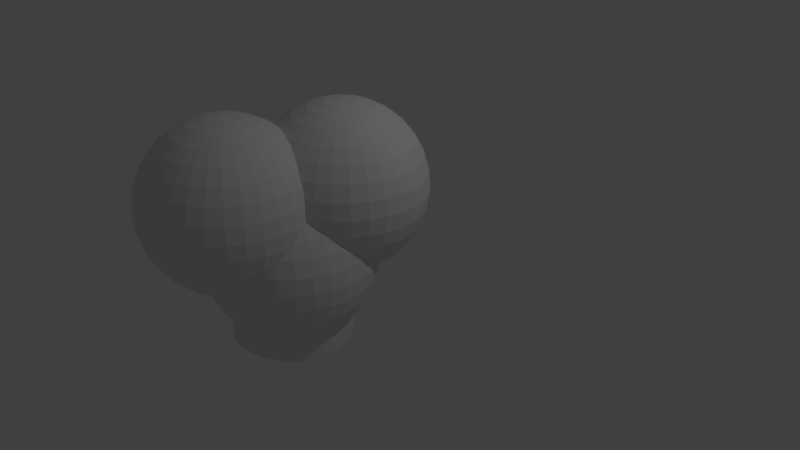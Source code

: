 # Source: heart.blend  (saved by Blender 2.79.0; exported with 4.5.12 LTS)
import bpy
from mathutils import Matrix  # noqa: F401  (used for matrix-valued properties, if any)

bpy.ops.wm.read_factory_settings(use_empty=True)
scene = bpy.context.scene
scene.name = 'Scene'

# ---- collections
col_collection_1 = bpy.data.collections.new('Collection 1'); scene.collection.children.link(col_collection_1)

# ---- world
world_world = bpy.data.worlds.new('World'); scene.world = world_world
world_world.color = (0.05088, 0.05088, 0.05088)
world_world.use_sun_shadow = False
world_world.sun_shadow_jitter_overblur = 0.0
world_world.cycles.sampling_method = 'MANUAL'

# ---- cameras
cam_camera = bpy.data.cameras.new('Camera')
cam_camera.clip_end = 100.0
cam_camera.lens = 35.0
cam_camera.sensor_width = 32.0
cam_camera.sensor_height = 18.0
cam_camera.ortho_scale = 7.314
cam_camera.dof.focus_distance = 0.0
cam_camera.dof.aperture_fstop = 128.0

# ---- lights
light_lamp = bpy.data.lights.new('Lamp', 'POINT')
light_lamp.transmission_factor = 0.0
light_lamp.cutoff_distance = 30.0
light_lamp.energy = 100.0
light_lamp.shadow_buffer_clip_start = 1.001
light_lamp.shadow_soft_size = 0.1
light_lamp.shadow_maximum_resolution = 0.006
light_lamp.use_absolute_resolution = True

# ---- meshes
me_sphere = bpy.data.meshes.new('Sphere')
me_sphere.from_pydata([(0.0, -3.258e-07, -1.0), (0.03806, 0.1913, 0.9808), (0.07466, 0.3753, 0.9239), (0.1084, 0.5449, 0.8315), (0.1379, 0.6935, 0.7071), (0.1622, 0.8155, 0.5556), (0.1802, 0.9061, 0.3827), (0.1913, 0.9619, 0.1951), (0.1951, 0.9808, 7.55e-08), (0.1913, 0.9619, -0.1951), (0.1802, 0.9061, -0.3827), (0.1622, 0.8155, -0.5556), (0.1379, 0.6935, -0.7071), (0.1084, 0.5449, -0.8315), (0.07466, 0.3753, -0.9239), (0.03806, 0.1913, -0.9808), (0.07466, 0.1802, 0.9808), (0.1464, 0.3536, 0.9239), (0.2126, 0.5133, 0.8315), (0.2706, 0.6533, 0.7071), (0.3182, 0.7682, 0.5556), (0.3536, 0.8536, 0.3827), (0.3753, 0.9061, 0.1951), (0.3827, 0.9239, 7.55e-08), (0.3753, 0.9061, -0.1951), (0.3536, 0.8536, -0.3827), (0.3182, 0.7682, -0.5556), (0.2706, 0.6533, -0.7071), (0.2126, 0.5133, -0.8315), (0.1464, 0.3536, -0.9239), (0.07466, 0.1802, -0.9808), (0.1084, 0.1622, 0.9808), (0.2126, 0.3182, 0.9239), (0.3087, 0.4619, 0.8315), (0.3928, 0.5879, 0.7071), (0.4619, 0.6913, 0.5556), (0.5133, 0.7682, 0.3827), (0.5449, 0.8155, 0.1951), (0.5556, 0.8315, 7.55e-08), (0.5449, 0.8155, -0.1951), (0.5133, 0.7682, -0.3827), (0.4619, 0.6913, -0.5556), (0.3928, 0.5879, -0.7071), (0.3087, 0.4619, -0.8315), (0.2126, 0.3182, -0.9239), (0.1084, 0.1622, -0.9808), (0.1379, 0.1379, 0.9808), (0.2706, 0.2706, 0.9239), (0.3928, 0.3928, 0.8315), (0.5, 0.5, 0.7071), (0.5879, 0.5879, 0.5556), (0.6533, 0.6533, 0.3827), (0.6935, 0.6935, 0.1951), (0.7071, 0.7071, 7.55e-08), (0.6935, 0.6935, -0.1951), (0.6533, 0.6533, -0.3827), (0.5879, 0.5879, -0.5556), (0.5, 0.5, -0.7071), (0.3928, 0.3928, -0.8315), (0.2706, 0.2706, -0.9239), (0.1379, 0.1379, -0.9808), (0.1622, 0.1084, 0.9808), (0.3182, 0.2126, 0.9239), (0.4619, 0.3087, 0.8315), (0.5879, 0.3928, 0.7071), (0.6913, 0.4619, 0.5556), (0.7682, 0.5133, 0.3827), (0.8155, 0.5449, 0.1951), (0.8315, 0.5556, 7.55e-08), (0.8155, 0.5449, -0.1951), (0.7682, 0.5133, -0.3827), (0.6913, 0.4619, -0.5556), (0.5879, 0.3928, -0.7071), (0.4619, 0.3087, -0.8315), (0.3182, 0.2126, -0.9239), (0.1622, 0.1084, -0.9808), (0.1802, 0.07466, 0.9808), (0.3536, 0.1464, 0.9239), (0.5133, 0.2126, 0.8315), (0.6533, 0.2706, 0.7071), (0.7682, 0.3182, 0.5556), (0.8536, 0.3536, 0.3827), (0.9061, 0.3753, 0.1951), (0.9239, 0.3827, 7.55e-08), (0.9061, 0.3753, -0.1951), (0.8536, 0.3536, -0.3827), (0.7682, 0.3182, -0.5556), (0.6533, 0.2706, -0.7071), (0.5133, 0.2126, -0.8315), (0.3536, 0.1464, -0.9239), (0.1802, 0.07466, -0.9808), (0.1913, 0.03806, 0.9808), (0.3753, 0.07466, 0.9239), (0.5449, 0.1084, 0.8315), (0.6935, 0.1379, 0.7071), (0.8155, 0.1622, 0.5556), (0.9061, 0.1802, 0.3827), (0.9619, 0.1913, 0.1951), (0.9808, 0.1951, 7.55e-08), (0.9619, 0.1913, -0.1951), (0.9061, 0.1802, -0.3827), (0.8155, 0.1622, -0.5556), (0.6935, 0.1379, -0.7071), (0.5449, 0.1084, -0.8315), (0.3753, 0.07466, -0.9239), (0.1913, 0.03806, -0.9808), (0.1951, -3.266e-07, 0.9808), (0.3827, -3.192e-07, 0.9239), (0.5556, -3.117e-07, 0.8315), (0.7071, -3.192e-07, 0.7071), (0.8315, -3.341e-07, 0.5556), (0.9239, -2.745e-07, 0.3827), (0.9808, -3.937e-07, 0.1951), (1.0, -3.788e-07, 7.55e-08), (0.9808, -3.937e-07, -0.1951), (0.9239, -2.298e-07, -0.3827), (0.8315, -3.341e-07, -0.5556), (0.7071, -3.192e-07, -0.7071), (0.5556, -3.415e-07, -0.8315), (0.3827, -3.043e-07, -0.9239), (0.1951, -3.08e-07, -0.9808), (0.1913, -0.03806, 0.9808), (0.3753, -0.07466, 0.9239), (0.5449, -0.1084, 0.8315), (0.6935, -0.138, 0.7071), (0.8155, -0.1622, 0.5556), (0.9061, -0.1802, 0.3827), (0.9619, -0.1913, 0.1951), (0.9808, -0.1951, 7.55e-08), (0.9619, -0.1913, -0.1951), (0.9061, -0.1802, -0.3827), (0.8155, -0.1622, -0.5556), (0.6935, -0.138, -0.7071), (0.5449, -0.1084, -0.8315), (0.3753, -0.07466, -0.9239), (0.1913, -0.03806, -0.9808), (0.1802, -0.07466, 0.9808), (0.3536, -0.1464, 0.9239), (0.5133, -0.2126, 0.8315), (0.6533, -0.2706, 0.7071), (0.7682, -0.3182, 0.5556), (0.8536, -0.3536, 0.3827), (0.9061, -0.3753, 0.1951), (0.9239, -0.3827, 7.55e-08), (0.9061, -0.3753, -0.1951), (0.8536, -0.3536, -0.3827), (0.7682, -0.3182, -0.5556), (0.6533, -0.2706, -0.7071), (0.5133, -0.2126, -0.8315), (0.3536, -0.1464, -0.9239), (0.1802, -0.07466, -0.9808), (0.1622, -0.1084, 0.9808), (0.3182, -0.2126, 0.9239), (0.4619, -0.3087, 0.8315), (0.5879, -0.3928, 0.7071), (0.6913, -0.4619, 0.5556), (0.7682, -0.5133, 0.3827), (0.8155, -0.5449, 0.1951), (0.8315, -0.5556, 7.55e-08), (0.8155, -0.5449, -0.1951), (0.7682, -0.5133, -0.3827), (0.6913, -0.4619, -0.5556), (0.5879, -0.3928, -0.7071), (0.4619, -0.3087, -0.8315), (0.3182, -0.2126, -0.9239), (0.1622, -0.1084, -0.9808), (0.1379, -0.138, 0.9808), (0.2706, -0.2706, 0.9239), (0.3928, -0.3928, 0.8315), (0.5, -0.5, 0.7071), (0.5879, -0.5879, 0.5556), (0.6533, -0.6533, 0.3827), (0.6935, -0.6935, 0.1951), (0.7071, -0.7071, 7.55e-08), (0.6935, -0.6935, -0.1951), (0.6533, -0.6533, -0.3827), (0.5879, -0.5879, -0.5556), (0.5, -0.5, -0.7071), (0.3928, -0.3928, -0.8315), (0.2706, -0.2706, -0.9239), (0.1379, -0.138, -0.9808), (0.1084, -0.1622, 0.9808), (0.2126, -0.3182, 0.9239), (0.3087, -0.4619, 0.8315), (0.3928, -0.5879, 0.7071), (0.4619, -0.6913, 0.5556), (0.5133, -0.7682, 0.3827), (0.5449, -0.8155, 0.1951), (0.5556, -0.8315, 7.55e-08), (0.5449, -0.8155, -0.1951), (0.5133, -0.7682, -0.3827), (0.4619, -0.6913, -0.5556), (0.3928, -0.5879, -0.7071), (0.3087, -0.4619, -0.8315), (0.2126, -0.3182, -0.9239), (0.1084, -0.1622, -0.9808), (0.07466, -0.1802, 0.9808), (0.1464, -0.3536, 0.9239), (0.2126, -0.5133, 0.8315), (0.2706, -0.6533, 0.7071), (0.3182, -0.7682, 0.5556), (0.3536, -0.8536, 0.3827), (0.3753, -0.9061, 0.1951), (0.3827, -0.9239, 7.55e-08), (0.3753, -0.9061, -0.1951), (0.3536, -0.8536, -0.3827), (0.3182, -0.7682, -0.5556), (0.2706, -0.6533, -0.7071), (0.2126, -0.5133, -0.8315), (0.1464, -0.3536, -0.9239), (0.07466, -0.1802, -0.9808), (0.03806, -0.1913, 0.9808), (0.07466, -0.3753, 0.9239), (0.1084, -0.5449, 0.8315), (0.1379, -0.6935, 0.7071), (0.1622, -0.8155, 0.5556), (0.1802, -0.9061, 0.3827), (0.1913, -0.9619, 0.1951), (0.1951, -0.9808, 7.55e-08), (0.1913, -0.9619, -0.1951), (0.1802, -0.9061, -0.3827), (0.1622, -0.8155, -0.5556), (0.1379, -0.6935, -0.7071), (0.1084, -0.5449, -0.8315), (0.07466, -0.3753, -0.9239), (0.03806, -0.1913, -0.9808), (-7.212e-09, -0.1951, 0.9808), (4.122e-08, -0.3827, 0.9239), (2.632e-08, -0.5556, 0.8315), (-2.584e-08, -0.7071, 0.7071), (-8.544e-08, -0.8315, 0.5556), (6.357e-08, -0.9239, 0.3827), (-8.544e-08, -0.9808, 0.1951), (-1.003e-07, -1.0, 7.55e-08), (-8.544e-08, -0.9808, -0.1951), (6.357e-08, -0.9239, -0.3827), (-8.544e-08, -0.8315, -0.5556), (-2.584e-08, -0.7071, -0.7071), (-1.094e-08, -0.5556, -0.8315), (3.964e-09, -0.3827, -0.9239), (3.964e-09, -0.1951, -0.9808), (-0.03806, -0.1913, 0.9808), (-0.07466, -0.3753, 0.9239), (-0.1084, -0.5449, 0.8315), (-0.1379, -0.6935, 0.7071), (-0.1622, -0.8155, 0.5556), (-0.1802, -0.9061, 0.3827), (-0.1913, -0.9619, 0.1951), (-0.1951, -0.9808, 7.55e-08), (-0.1913, -0.9619, -0.1951), (-0.1802, -0.9061, -0.3827), (-0.1622, -0.8155, -0.5556), (-0.1379, -0.6935, -0.7071), (-0.1084, -0.5449, -0.8315), (-0.07466, -0.3753, -0.9239), (-0.03806, -0.1913, -0.9808), (-1.247e-07, -6.269e-07, 1.0), (-0.07466, -0.1802, 0.9808), (-0.1464, -0.3536, 0.9239), (-0.2126, -0.5133, 0.8315), (-0.2706, -0.6533, 0.7071), (-0.3182, -0.7682, 0.5556), (-0.3536, -0.8536, 0.3827), (-0.3753, -0.9061, 0.1951), (-0.3827, -0.9239, 7.55e-08), (-0.3753, -0.9061, -0.1951), (-0.3536, -0.8536, -0.3827), (-0.3182, -0.7682, -0.5556), (-0.2706, -0.6533, -0.7071), (-0.2126, -0.5133, -0.8315), (-0.1464, -0.3536, -0.9239), (-0.07466, -0.1802, -0.9808), (-0.1084, -0.1622, 0.9808), (-0.2126, -0.3182, 0.9239), (-0.3087, -0.4619, 0.8315), (-0.3928, -0.5879, 0.7071), (-0.4619, -0.6913, 0.5556), (-0.5133, -0.7682, 0.3827), (-0.5449, -0.8155, 0.1951), (-0.5556, -0.8315, 7.55e-08), (-0.5449, -0.8155, -0.1951), (-0.5133, -0.7682, -0.3827), (-0.4619, -0.6913, -0.5556), (-0.3928, -0.5879, -0.7071), (-0.3087, -0.4619, -0.8315), (-0.2126, -0.3182, -0.9239), (-0.1084, -0.1622, -0.9808), (-0.1379, -0.138, 0.9808), (-0.2706, -0.2706, 0.9239), (-0.3928, -0.3928, 0.8315), (-0.5, -0.5, 0.7071), (-0.5879, -0.5879, 0.5556), (-0.6533, -0.6533, 0.3827), (-0.6935, -0.6935, 0.1951), (-0.7071, -0.7071, 7.55e-08), (-0.6935, -0.6935, -0.1951), (-0.6533, -0.6533, -0.3827), (-0.5879, -0.5879, -0.5556), (-0.5, -0.5, -0.7071), (-0.3928, -0.3928, -0.8315), (-0.2706, -0.2706, -0.9239), (-0.1379, -0.1379, -0.9808), (-0.1622, -0.1084, 0.9808), (-0.3182, -0.2126, 0.9239), (-0.4619, -0.3087, 0.8315), (-0.5879, -0.3928, 0.7071), (-0.6913, -0.4619, 0.5556), (-0.7682, -0.5133, 0.3827), (-0.8155, -0.5449, 0.1951), (-0.8315, -0.5556, 7.55e-08), (-0.8155, -0.5449, -0.1951), (-0.7682, -0.5133, -0.3827), (-0.6913, -0.4619, -0.5556), (-0.5879, -0.3928, -0.7071), (-0.4619, -0.3087, -0.8315), (-0.3182, -0.2126, -0.9239), (-0.1622, -0.1084, -0.9808), (-0.1802, -0.07466, 0.9808), (-0.3536, -0.1464, 0.9239), (-0.5133, -0.2126, 0.8315), (-0.6533, -0.2706, 0.7071), (-0.7682, -0.3182, 0.5556), (-0.8536, -0.3536, 0.3827), (-0.9061, -0.3753, 0.1951), (-0.9239, -0.3827, 7.55e-08), (-0.9061, -0.3753, -0.1951), (-0.8536, -0.3536, -0.3827), (-0.7682, -0.3182, -0.5556), (-0.6533, -0.2706, -0.7071), (-0.5133, -0.2126, -0.8315), (-0.3536, -0.1464, -0.9239), (-0.1802, -0.07466, -0.9808), (-0.1913, -0.03806, 0.9808), (-0.3753, -0.07466, 0.9239), (-0.5449, -0.1084, 0.8315), (-0.6935, -0.1379, 0.7071), (-0.8155, -0.1622, 0.5556), (-0.9061, -0.1802, 0.3827), (-0.9619, -0.1913, 0.1951), (-0.9808, -0.1951, 7.55e-08), (-0.9619, -0.1913, -0.1951), (-0.9061, -0.1802, -0.3827), (-0.8155, -0.1622, -0.5556), (-0.6935, -0.1379, -0.7071), (-0.5449, -0.1084, -0.8315), (-0.3753, -0.07466, -0.9239), (-0.1913, -0.03806, -0.9808), (-0.1951, -3.117e-07, 0.9808), (-0.3827, -2.819e-07, 0.9239), (-0.5556, -2.819e-07, 0.8315), (-0.7071, -1.851e-07, 0.7071), (-0.8315, -1.404e-07, 0.5556), (-0.9239, -3.192e-07, 0.3827), (-0.9808, -9.567e-08, 0.1951), (-1.0, -1.404e-07, 7.55e-08), (-0.9808, -9.567e-08, -0.1951), (-0.9239, -3.192e-07, -0.3827), (-0.8315, -1.404e-07, -0.5556), (-0.7071, -1.851e-07, -0.7071), (-0.5556, -2.596e-07, -0.8315), (-0.3827, -2.521e-07, -0.9239), (-0.1951, -3.155e-07, -0.9808), (-0.1913, 0.03806, 0.9808), (-0.3753, 0.07466, 0.9239), (-0.5449, 0.1084, 0.8315), (-0.6935, 0.1379, 0.7071), (-0.8155, 0.1622, 0.5556), (-0.9061, 0.1802, 0.3827), (-0.9619, 0.1913, 0.1951), (-0.9808, 0.1951, 7.55e-08), (-0.9619, 0.1913, -0.1951), (-0.9061, 0.1802, -0.3827), (-0.8155, 0.1622, -0.5556), (-0.6935, 0.1379, -0.7071), (-0.5449, 0.1084, -0.8315), (-0.3753, 0.07466, -0.9239), (-0.1913, 0.03806, -0.9808), (-0.1802, 0.07466, 0.9808), (-0.3536, 0.1464, 0.9239), (-0.5133, 0.2126, 0.8315), (-0.6533, 0.2706, 0.7071), (-0.7682, 0.3182, 0.5556), (-0.8536, 0.3536, 0.3827), (-0.9061, 0.3753, 0.1951), (-0.9239, 0.3827, 7.55e-08), (-0.9061, 0.3753, -0.1951), (-0.8536, 0.3536, -0.3827), (-0.7682, 0.3182, -0.5556), (-0.6533, 0.2706, -0.7071), (-0.5133, 0.2126, -0.8315), (-0.3536, 0.1464, -0.9239), (-0.1802, 0.07466, -0.9808), (-0.1622, 0.1084, 0.9808), (-0.3182, 0.2126, 0.9239), (-0.4619, 0.3087, 0.8315), (-0.5879, 0.3928, 0.7071), (-0.6913, 0.4619, 0.5556), (-0.7682, 0.5133, 0.3827), (-0.8155, 0.5449, 0.1951), (-0.8315, 0.5556, 7.55e-08), (-0.8155, 0.5449, -0.1951), (-0.7682, 0.5133, -0.3827), (-0.6913, 0.4619, -0.5556), (-0.5879, 0.3928, -0.7071), (-0.4619, 0.3087, -0.8315), (-0.3182, 0.2126, -0.9239), (-0.1622, 0.1084, -0.9808), (-0.1379, 0.1379, 0.9808), (-0.2706, 0.2706, 0.9239), (-0.3928, 0.3928, 0.8315), (-0.5, 0.5, 0.7071), (-0.5879, 0.5879, 0.5556), (-0.6533, 0.6533, 0.3827), (-0.6935, 0.6935, 0.1951), (-0.7071, 0.7071, 7.55e-08), (-0.6935, 0.6935, -0.1951), (-0.6533, 0.6533, -0.3827), (-0.5879, 0.5879, -0.5556), (-0.5, 0.5, -0.7071), (-0.3928, 0.3928, -0.8315), (-0.2706, 0.2706, -0.9239), (-0.1379, 0.1379, -0.9808), (-0.1084, 0.1622, 0.9808), (-0.2126, 0.3182, 0.9239), (-0.3087, 0.4619, 0.8315), (-0.3928, 0.5879, 0.7071), (-0.4619, 0.6913, 0.5556), (-0.5133, 0.7682, 0.3827), (-0.5449, 0.8155, 0.1951), (-0.5556, 0.8315, 7.55e-08), (-0.5449, 0.8155, -0.1951), (-0.5133, 0.7682, -0.3827), (-0.4619, 0.6913, -0.5556), (-0.3928, 0.5879, -0.7071), (-0.3087, 0.4619, -0.8315), (-0.2126, 0.3182, -0.9239), (-0.1084, 0.1622, -0.9808), (-0.07466, 0.1802, 0.9808), (-0.1464, 0.3536, 0.9239), (-0.2126, 0.5133, 0.8315), (-0.2706, 0.6533, 0.7071), (-0.3182, 0.7682, 0.5556), (-0.3536, 0.8536, 0.3827), (-0.3753, 0.9061, 0.1951), (-0.3827, 0.9239, 7.55e-08), (-0.3753, 0.9061, -0.1951), (-0.3536, 0.8536, -0.3827), (-0.3182, 0.7682, -0.5556), (-0.2706, 0.6533, -0.7071), (-0.2126, 0.5133, -0.8315), (-0.1464, 0.3536, -0.9239), (-0.07466, 0.1802, -0.9808), (-0.03806, 0.1913, 0.9808), (-0.07466, 0.3753, 0.9239), (-0.1084, 0.5449, 0.8315), (-0.1379, 0.6935, 0.7071), (-0.1622, 0.8155, 0.5556), (-0.1802, 0.9061, 0.3827), (-0.1913, 0.9619, 0.1951), (-0.1951, 0.9808, 7.55e-08), (-0.1913, 0.9619, -0.1951), (-0.1802, 0.9061, -0.3827), (-0.1622, 0.8155, -0.5556), (-0.1379, 0.6935, -0.7071), (-0.1084, 0.5449, -0.8315), (-0.07466, 0.3753, -0.9239), (-0.03806, 0.1913, -0.9808), (3.749e-08, 0.1951, 0.9808), (7.847e-08, 0.3827, 0.9239), (1.083e-07, 0.5556, 0.8315), (1.53e-07, 0.7071, 0.7071), (2.722e-07, 0.8315, 0.5556), (6.357e-08, 0.9239, 0.3827), (2.573e-07, 0.9808, 0.1951), (2.722e-07, 1.0, 7.55e-08), (2.573e-07, 0.9808, -0.1951), (6.357e-08, 0.9239, -0.3827), (2.722e-07, 0.8315, -0.5556), (1.53e-07, 0.7071, -0.7071), (1.232e-07, 0.5556, -0.8315), (7.847e-08, 0.3827, -0.9239), (1.514e-08, 0.1951, -0.9808), (0.4397, 1.221, -0.9507), (0.4778, 1.412, 1.03), (0.5144, 1.596, 0.9732), (0.5481, 1.766, 0.8808), (0.5777, 1.914, 0.7564), (0.6019, 2.036, 0.6049), (0.6199, 2.127, 0.432), (0.6311, 2.183, 0.2444), (0.6348, 2.202, 0.04929), (0.6311, 2.183, -0.1458), (0.6199, 2.127, -0.3334), (0.6019, 2.036, -0.5063), (0.5777, 1.914, -0.6578), (0.5481, 1.766, -0.7822), (0.5144, 1.596, -0.8746), (0.4778, 1.412, -0.9315), (0.5144, 1.401, 1.03), (0.5862, 1.574, 0.9732), (0.6523, 1.734, 0.8808), (0.7103, 1.874, 0.7564), (0.7579, 1.989, 0.6049), (0.7933, 2.074, 0.432), (0.815, 2.127, 0.2444), (0.8224, 2.145, 0.04929), (0.815, 2.127, -0.1458), (0.7933, 2.074, -0.3334), (0.7579, 1.989, -0.5063), (0.7103, 1.874, -0.6578), (0.6523, 1.734, -0.7822), (0.5862, 1.574, -0.8746), (0.5144, 1.401, -0.9315), (0.5481, 1.383, 1.03), (0.6523, 1.539, 0.9732), (0.7484, 1.683, 0.8808), (0.8326, 1.809, 0.7564), (0.9016, 1.912, 0.6049), (0.953, 1.989, 0.432), (0.9846, 2.036, 0.2444), (0.9953, 2.052, 0.04929), (0.9846, 2.036, -0.1458), (0.953, 1.989, -0.3334), (0.9016, 1.912, -0.5063), (0.8326, 1.809, -0.6578), (0.7484, 1.683, -0.7822), (0.6523, 1.539, -0.8746), (0.5481, 1.383, -0.9315), (0.5777, 1.359, 1.03), (0.7103, 1.492, 0.9732), (0.8326, 1.614, 0.8808), (0.9397, 1.721, 0.7564), (1.028, 1.809, 0.6049), (1.093, 1.874, 0.432), (1.133, 1.914, 0.2444), (1.147, 1.928, 0.04929), (1.133, 1.914, -0.1458), (1.093, 1.874, -0.3334), (1.028, 1.809, -0.5063), (0.9397, 1.721, -0.6578), (0.8326, 1.614, -0.7822), (0.7103, 1.492, -0.8746), (0.5777, 1.359, -0.9315), (0.6019, 1.329, 1.03), (0.7579, 1.434, 0.9732), (0.9016, 1.53, 0.8808), (1.028, 1.614, 0.7564), (1.131, 1.683, 0.6049), (1.208, 1.734, 0.432), (1.255, 1.766, 0.2444), (1.271, 1.776, 0.04929), (1.255, 1.766, -0.1458), (1.208, 1.734, -0.3334), (1.131, 1.683, -0.5063), (1.028, 1.614, -0.6578), (0.9016, 1.53, -0.7822), (0.7579, 1.434, -0.8746), (0.6019, 1.329, -0.9315), (0.6199, 1.296, 1.03), (0.7933, 1.367, 0.9732), (0.953, 1.434, 0.8808), (1.093, 1.492, 0.7564), (1.208, 1.539, 0.6049), (1.293, 1.574, 0.432), (1.346, 1.596, 0.2444), (1.364, 1.604, 0.04929), (1.346, 1.596, -0.1458), (1.293, 1.574, -0.3334), (1.208, 1.539, -0.5063), (1.093, 1.492, -0.6578), (0.953, 1.434, -0.7822), (0.7933, 1.367, -0.8746), (0.6199, 1.296, -0.9315), (0.6311, 1.259, 1.03), (0.815, 1.296, 0.9732), (0.9846, 1.329, 0.8808), (1.133, 1.359, 0.7564), (1.255, 1.383, 0.6049), (1.346, 1.401, 0.432), (1.402, 1.412, 0.2444), (1.42, 1.416, 0.04929), (1.402, 1.412, -0.1458), (1.346, 1.401, -0.3334), (1.255, 1.383, -0.5063), (1.133, 1.359, -0.6578), (0.9846, 1.329, -0.7822), (0.815, 1.296, -0.8746), (0.6311, 1.259, -0.9315), (0.6348, 1.221, 1.03), (0.8224, 1.221, 0.9732), (0.9953, 1.221, 0.8808), (1.147, 1.221, 0.7564), (1.271, 1.221, 0.6049), (1.364, 1.221, 0.432), (1.42, 1.221, 0.2444), (1.44, 1.221, 0.04929), (1.42, 1.221, -0.1458), (1.364, 1.221, -0.3334), (1.271, 1.221, -0.5063), (1.147, 1.221, -0.6578), (0.9953, 1.221, -0.7822), (0.8224, 1.221, -0.8746), (0.6348, 1.221, -0.9315), (0.6311, 1.183, 1.03), (0.815, 1.146, 0.9732), (0.9846, 1.113, 0.8808), (1.133, 1.083, 0.7564), (1.255, 1.059, 0.6049), (1.346, 1.041, 0.432), (1.402, 1.03, 0.2444), (1.42, 1.026, 0.04929), (1.402, 1.03, -0.1458), (1.346, 1.041, -0.3334), (1.255, 1.059, -0.5063), (1.133, 1.083, -0.6578), (0.9846, 1.113, -0.7822), (0.815, 1.146, -0.8746), (0.6311, 1.183, -0.9315), (0.6199, 1.146, 1.03), (0.7933, 1.074, 0.9732), (0.953, 1.008, 0.8808), (1.093, 0.9503, 0.7564), (1.208, 0.9027, 0.6049), (1.293, 0.8674, 0.432), (1.346, 0.8456, 0.2444), (1.364, 0.8382, 0.04929), (1.346, 0.8456, -0.1458), (1.293, 0.8674, -0.3334), (1.208, 0.9027, -0.5063), (1.093, 0.9503, -0.6578), (0.953, 1.008, -0.7822), (0.7933, 1.074, -0.8746), (0.6199, 1.146, -0.9315), (0.6019, 1.113, 1.03), (0.7579, 1.008, 0.9732), (0.9016, 0.9123, 0.8808), (1.028, 0.8281, 0.7564), (1.131, 0.759, 0.6049), (1.208, 0.7076, 0.432), (1.255, 0.676, 0.2444), (1.271, 0.6653, 0.04929), (1.255, 0.676, -0.1458), (1.208, 0.7076, -0.3334), (1.131, 0.759, -0.5063), (1.028, 0.8281, -0.6578), (0.9016, 0.9123, -0.7822), (0.7579, 1.008, -0.8746), (0.6019, 1.113, -0.9315), (0.5777, 1.083, 1.03), (0.7103, 0.9503, 0.9732), (0.8326, 0.8281, 0.8808), (0.9397, 0.7209, 0.7564), (1.028, 0.633, 0.6049), (1.093, 0.5676, 0.432), (1.133, 0.5274, 0.2444), (1.147, 0.5138, 0.04929), (1.133, 0.5274, -0.1458), (1.093, 0.5676, -0.3334), (1.028, 0.633, -0.5063), (0.9397, 0.7209, -0.6578), (0.8326, 0.8281, -0.7822), (0.7103, 0.9503, -0.8746), (0.5777, 1.083, -0.9315), (0.5481, 1.059, 1.03), (0.6523, 0.9027, 0.9732), (0.7484, 0.759, 0.8808), (0.8326, 0.633, 0.7564), (0.9016, 0.5296, 0.6049), (0.953, 0.4527, 0.432), (0.9846, 0.4054, 0.2444), (0.9953, 0.3894, 0.04929), (0.9846, 0.4054, -0.1458), (0.953, 0.4527, -0.3334), (0.9016, 0.5296, -0.5063), (0.8326, 0.633, -0.6578), (0.7484, 0.759, -0.7822), (0.6523, 0.9027, -0.8746), (0.5481, 1.059, -0.9315), (0.5144, 1.041, 1.03), (0.5862, 0.8674, 0.9732), (0.6523, 0.7076, 0.8808), (0.7103, 0.5676, 0.7564), (0.7579, 0.4527, 0.6049), (0.7933, 0.3674, 0.432), (0.815, 0.3148, 0.2444), (0.8224, 0.297, 0.04929), (0.815, 0.3148, -0.1458), (0.7933, 0.3674, -0.3334), (0.7579, 0.4527, -0.5063), (0.7103, 0.5676, -0.6578), (0.6523, 0.7076, -0.7822), (0.5862, 0.8674, -0.8746), (0.5144, 1.041, -0.9315), (0.4778, 1.03, 1.03), (0.5144, 0.8456, 0.9732), (0.5481, 0.676, 0.8808), (0.5777, 0.5274, 0.7564), (0.6019, 0.4054, 0.6049), (0.6199, 0.3148, 0.432), (0.6311, 0.259, 0.2444), (0.6348, 0.2401, 0.04929), (0.6311, 0.259, -0.1458), (0.6199, 0.3148, -0.3334), (0.6019, 0.4054, -0.5063), (0.5777, 0.5274, -0.6578), (0.5481, 0.676, -0.7822), (0.5144, 0.8456, -0.8746), (0.4778, 1.03, -0.9315), (0.4397, 1.026, 1.03), (0.4397, 0.8382, 0.9732), (0.4397, 0.6653, 0.8808), (0.4397, 0.5138, 0.7564), (0.4397, 0.3894, 0.6049), (0.4397, 0.297, 0.432), (0.4397, 0.2401, 0.2444), (0.4397, 0.2209, 0.04929), (0.4397, 0.2401, -0.1458), (0.4397, 0.297, -0.3334), (0.4397, 0.3894, -0.5063), (0.4397, 0.5138, -0.6578), (0.4397, 0.6653, -0.7822), (0.4397, 0.8382, -0.8746), (0.4397, 1.026, -0.9315), (0.4016, 1.03, 1.03), (0.3651, 0.8456, 0.9732), (0.3313, 0.676, 0.8808), (0.3018, 0.5274, 0.7564), (0.2775, 0.4054, 0.6049), (0.2595, 0.3148, 0.432), (0.2484, 0.259, 0.2444), (0.2446, 0.2401, 0.04929), (0.2484, 0.259, -0.1458), (0.2595, 0.3148, -0.3334), (0.2775, 0.4054, -0.5063), (0.3018, 0.5274, -0.6578), (0.3313, 0.676, -0.7822), (0.3651, 0.8456, -0.8746), (0.4016, 1.03, -0.9315), (0.4397, 1.221, 1.049), (0.3651, 1.041, 1.03), (0.2933, 0.8674, 0.9732), (0.2271, 0.7076, 0.8808), (0.1691, 0.5676, 0.7564), (0.1215, 0.4527, 0.6049), (0.08616, 0.3674, 0.432), (0.06438, 0.3148, 0.2444), (0.05703, 0.297, 0.04929), (0.06438, 0.3148, -0.1458), (0.08616, 0.3674, -0.3334), (0.1215, 0.4527, -0.5063), (0.1691, 0.5676, -0.6578), (0.2271, 0.7076, -0.7822), (0.2933, 0.8674, -0.8746), (0.3651, 1.041, -0.9315), (0.3313, 1.059, 1.03), (0.2271, 0.9027, 0.9732), (0.1311, 0.759, 0.8808), (0.04686, 0.633, 0.7564), (-0.02223, 0.5296, 0.6049), (-0.07357, 0.4527, 0.432), (-0.1052, 0.4054, 0.2444), (-0.1159, 0.3894, 0.04929), (-0.1052, 0.4054, -0.1458), (-0.07357, 0.4527, -0.3334), (-0.02223, 0.5296, -0.5063), (0.04686, 0.633, -0.6578), (0.1311, 0.759, -0.7822), (0.2271, 0.9027, -0.8746), (0.3313, 1.059, -0.9315), (0.3018, 1.083, 1.03), (0.1691, 0.9503, 0.9732), (0.04686, 0.8281, 0.8808), (-0.06029, 0.7209, 0.7564), (-0.1482, 0.633, 0.6049), (-0.2136, 0.5676, 0.432), (-0.2538, 0.5274, 0.2444), (-0.2674, 0.5138, 0.04929), (-0.2538, 0.5274, -0.1458), (-0.2136, 0.5676, -0.3334), (-0.1482, 0.633, -0.5063), (-0.06029, 0.7209, -0.6578), (0.04686, 0.8281, -0.7822), (0.1691, 0.9503, -0.8746), (0.3018, 1.083, -0.9315), (0.2775, 1.113, 1.03), (0.1215, 1.008, 0.9732), (-0.02223, 0.9123, 0.8808), (-0.1482, 0.8281, 0.7564), (-0.2516, 0.759, 0.6049), (-0.3285, 0.7076, 0.432), (-0.3758, 0.676, 0.2444), (-0.3918, 0.6653, 0.04929), (-0.3758, 0.676, -0.1458), (-0.3285, 0.7076, -0.3334), (-0.2516, 0.759, -0.5063), (-0.1482, 0.8281, -0.6578), (-0.02223, 0.9123, -0.7822), (0.1215, 1.008, -0.8746), (0.2775, 1.113, -0.9315), (0.2595, 1.146, 1.03), (0.08616, 1.074, 0.9732), (-0.07357, 1.008, 0.8808), (-0.2136, 0.9503, 0.7564), (-0.3285, 0.9027, 0.6049), (-0.4138, 0.8674, 0.432), (-0.4664, 0.8456, 0.2444), (-0.4842, 0.8382, 0.04929), (-0.4664, 0.8456, -0.1458), (-0.4138, 0.8674, -0.3334), (-0.3285, 0.9027, -0.5063), (-0.2136, 0.9503, -0.6578), (-0.07357, 1.008, -0.7822), (0.08616, 1.074, -0.8746), (0.2595, 1.146, -0.9315), (0.2484, 1.183, 1.03), (0.06438, 1.146, 0.9732), (-0.1052, 1.113, 0.8808), (-0.2538, 1.083, 0.7564), (-0.3758, 1.059, 0.6049), (-0.4664, 1.041, 0.432), (-0.5222, 1.03, 0.2444), (-0.5411, 1.026, 0.04929), (-0.5222, 1.03, -0.1458), (-0.4664, 1.041, -0.3334), (-0.3758, 1.059, -0.5063), (-0.2538, 1.083, -0.6578), (-0.1052, 1.113, -0.7822), (0.06438, 1.146, -0.8746), (0.2484, 1.183, -0.9315), (0.2446, 1.221, 1.03), (0.05703, 1.221, 0.9732), (-0.1159, 1.221, 0.8808), (-0.2674, 1.221, 0.7564), (-0.3918, 1.221, 0.6049), (-0.4842, 1.221, 0.432), (-0.5411, 1.221, 0.2444), (-0.5603, 1.221, 0.04929), (-0.5411, 1.221, -0.1458), (-0.4842, 1.221, -0.3334), (-0.3918, 1.221, -0.5063), (-0.2674, 1.221, -0.6578), (-0.1159, 1.221, -0.7822), (0.05703, 1.221, -0.8746), (0.2446, 1.221, -0.9315), (0.2484, 1.259, 1.03), (0.06438, 1.296, 0.9732), (-0.1052, 1.329, 0.8808), (-0.2538, 1.359, 0.7564), (-0.3758, 1.383, 0.6049), (-0.4664, 1.401, 0.432), (-0.5222, 1.412, 0.2444), (-0.5411, 1.416, 0.04929), (-0.5222, 1.412, -0.1458), (-0.4664, 1.401, -0.3334), (-0.3758, 1.383, -0.5063), (-0.2538, 1.359, -0.6578), (-0.1052, 1.329, -0.7822), (0.06438, 1.296, -0.8746), (0.2484, 1.259, -0.9315), (0.2595, 1.296, 1.03), (0.08616, 1.367, 0.9732), (-0.07357, 1.434, 0.8808), (-0.2136, 1.492, 0.7564), (-0.3285, 1.539, 0.6049), (-0.4138, 1.574, 0.432), (-0.4664, 1.596, 0.2444), (-0.4842, 1.604, 0.04929), (-0.4664, 1.596, -0.1458), (-0.4138, 1.574, -0.3334), (-0.3285, 1.539, -0.5063), (-0.2136, 1.492, -0.6578), (-0.07357, 1.434, -0.7822), (0.08616, 1.367, -0.8746), (0.2595, 1.296, -0.9315), (0.2775, 1.329, 1.03), (0.1215, 1.434, 0.9732), (-0.02223, 1.53, 0.8808), (-0.1482, 1.614, 0.7564), (-0.2516, 1.683, 0.6049), (-0.3285, 1.734, 0.432), (-0.3758, 1.766, 0.2444), (-0.3918, 1.776, 0.04929), (-0.3758, 1.766, -0.1458), (-0.3285, 1.734, -0.3334), (-0.2516, 1.683, -0.5063), (-0.1482, 1.614, -0.6578), (-0.02223, 1.53, -0.7822), (0.1215, 1.434, -0.8746), (0.2775, 1.329, -0.9315), (0.3018, 1.359, 1.03), (0.1691, 1.492, 0.9732), (0.04686, 1.614, 0.8808), (-0.06029, 1.721, 0.7564), (-0.1482, 1.809, 0.6049), (-0.2136, 1.874, 0.432), (-0.2538, 1.914, 0.2444), (-0.2674, 1.928, 0.04929), (-0.2538, 1.914, -0.1458), (-0.2136, 1.874, -0.3334), (-0.1482, 1.809, -0.5063), (-0.06029, 1.721, -0.6578), (0.04686, 1.614, -0.7822), (0.1691, 1.492, -0.8746), (0.3018, 1.359, -0.9315), (0.3313, 1.383, 1.03), (0.2271, 1.539, 0.9732), (0.1311, 1.683, 0.8808), (0.04686, 1.809, 0.7564), (-0.02223, 1.912, 0.6049), (-0.07357, 1.989, 0.432), (-0.1052, 2.036, 0.2444), (-0.1159, 2.052, 0.04929), (-0.1052, 2.036, -0.1458), (-0.07357, 1.989, -0.3334), (-0.02223, 1.912, -0.5063), (0.04686, 1.809, -0.6578), (0.1311, 1.683, -0.7822), (0.2271, 1.539, -0.8746), (0.3313, 1.383, -0.9315), (0.3651, 1.401, 1.03), (0.2933, 1.574, 0.9732), (0.2271, 1.734, 0.8808), (0.1691, 1.874, 0.7564), (0.1215, 1.989, 0.6049), (0.08616, 2.074, 0.432), (0.06438, 2.127, 0.2444), (0.05703, 2.145, 0.04929), (0.06438, 2.127, -0.1458), (0.08616, 2.074, -0.3334), (0.1215, 1.989, -0.5063), (0.1691, 1.874, -0.6578), (0.2271, 1.734, -0.7822), (0.2933, 1.574, -0.8746), (0.3651, 1.401, -0.9315), (0.4016, 1.412, 1.03), (0.3651, 1.596, 0.9732), (0.3313, 1.766, 0.8808), (0.3018, 1.914, 0.7564), (0.2775, 2.036, 0.6049), (0.2595, 2.127, 0.432), (0.2484, 2.183, 0.2444), (0.2446, 2.202, 0.04929), (0.2484, 2.183, -0.1458), (0.2595, 2.127, -0.3334), (0.2775, 2.036, -0.5063), (0.3018, 1.914, -0.6578), (0.3313, 1.766, -0.7822), (0.3651, 1.596, -0.8746), (0.4016, 1.412, -0.9315), (0.4397, 1.416, 1.03), (0.4397, 1.604, 0.9732), (0.4397, 1.776, 0.8808), (0.4397, 1.928, 0.7564), (0.4397, 2.052, 0.6049), (0.4397, 2.145, 0.432), (0.4397, 2.202, 0.2444), (0.4397, 2.221, 0.04929), (0.4397, 2.202, -0.1458), (0.4397, 2.145, -0.3334), (0.4397, 2.052, -0.5063), (0.4397, 1.928, -0.6578), (0.4397, 1.776, -0.7822), (0.4397, 1.604, -0.8746), (0.4397, 1.416, -0.9315), (0.3144, 0.8041, 0.2959), (0.351, 0.9881, 0.239), (0.3847, 1.158, 0.1466), (0.4143, 1.306, 0.02222), (0.4385, 1.428, -0.1293), (0.4566, 1.519, -0.3022), (0.4677, 1.575, -0.4898), (0.4714, 1.594, -0.6849), (0.4677, 1.575, -0.88), (0.4566, 1.519, -1.068), (0.4385, 1.428, -1.24), (0.4143, 1.306, -1.392), (0.351, 0.793, 0.2959), (0.4228, 0.9663, 0.239), (0.4889, 1.126, 0.1466), (0.5469, 1.266, 0.02222), (0.5945, 1.381, -0.1293), (0.6299, 1.466, -0.3022), (0.6516, 1.519, -0.4898), (0.659, 1.537, -0.6849), (0.6516, 1.519, -0.88), (0.6299, 1.466, -1.068), (0.5945, 1.381, -1.24), (0.5469, 1.266, -1.392), (0.3847, 0.7749, 0.2959), (0.4889, 0.9309, 0.239), (0.585, 1.075, 0.1466), (0.6692, 1.201, 0.02222), (0.7383, 1.304, -0.1293), (0.7896, 1.381, -0.3022), (0.8212, 1.428, -0.4898), (0.8319, 1.444, -0.6849), (0.8212, 1.428, -0.88), (0.7896, 1.381, -1.068), (0.7383, 1.304, -1.24), (0.6692, 1.201, -1.392), (0.4143, 0.7507, 0.2959), (0.5469, 0.8833, 0.239), (0.6692, 1.006, 0.1466), (0.7763, 1.113, 0.02222), (0.8643, 1.201, -0.1293), (0.9296, 1.266, -0.3022), (0.9698, 1.306, -0.4898), (0.9834, 1.32, -0.6849), (0.9698, 1.306, -0.88), (0.9296, 1.266, -1.068), (0.8643, 1.201, -1.24), (0.7763, 1.113, -1.392), (0.4385, 0.7211, 0.2959), (0.5945, 0.8253, 0.239), (0.7383, 0.9214, 0.1466), (0.8643, 1.006, 0.02222), (0.9677, 1.075, -0.1293), (1.044, 1.126, -0.3022), (1.092, 1.158, -0.4898), (1.108, 1.168, -0.6849), (1.092, 1.158, -0.88), (1.044, 1.126, -1.068), (0.9677, 1.075, -1.24), (0.8643, 1.006, -1.392), (0.4566, 0.6874, 0.2959), (0.6299, 0.7592, 0.239), (0.7896, 0.8253, 0.1466), (0.9296, 0.8833, 0.02222), (1.044, 0.9309, -0.1293), (1.13, 0.9663, -0.3022), (1.182, 0.9881, -0.4898), (1.2, 0.9954, -0.6849), (1.182, 0.9881, -0.88), (1.13, 0.9663, -1.068), (1.044, 0.9309, -1.24), (0.9296, 0.8833, -1.392), (0.4677, 0.6508, 0.2959), (0.6516, 0.6874, 0.239), (0.8212, 0.7211, 0.1466), (0.9698, 0.7507, 0.02222), (1.092, 0.7749, -0.1293), (1.182, 0.793, -0.3022), (1.238, 0.8041, -0.4898), (1.257, 0.8078, -0.6849), (1.238, 0.8041, -0.88), (1.182, 0.793, -1.068), (1.092, 0.7749, -1.24), (0.9698, 0.7507, -1.392), (0.4714, 0.6127, 0.2959), (0.659, 0.6127, 0.239), (0.8319, 0.6127, 0.1466), (0.9834, 0.6127, 0.02222), (1.108, 0.6127, -0.1293), (1.2, 0.6127, -0.3022), (1.257, 0.6127, -0.4898), (1.276, 0.6127, -0.6849), (1.257, 0.6127, -0.88), (1.2, 0.6127, -1.068), (1.108, 0.6127, -1.24), (0.9834, 0.6127, -1.392), (0.4677, 0.5747, 0.2959), (0.6516, 0.5381, 0.239), (0.8212, 0.5043, 0.1466), (0.9698, 0.4748, 0.02222), (1.092, 0.4505, -0.1293), (1.182, 0.4325, -0.3022), (1.238, 0.4214, -0.4898), (1.257, 0.4176, -0.6849), (1.238, 0.4214, -0.88), (1.182, 0.4325, -1.068), (1.092, 0.4505, -1.24), (0.9698, 0.4748, -1.392), (0.4566, 0.5381, 0.2959), (0.6299, 0.4663, 0.239), (0.7896, 0.4001, 0.1466), (0.9296, 0.3421, 0.02222), (1.044, 0.2945, -0.1293), (1.13, 0.2592, -0.3022), (1.182, 0.2374, -0.4898), (1.2, 0.23, -0.6849), (1.182, 0.2374, -0.88), (1.13, 0.2592, -1.068), (1.044, 0.2945, -1.24), (0.9296, 0.3421, -1.392), (0.4385, 0.5043, 0.2959), (0.5945, 0.4001, 0.239), (0.7383, 0.3041, 0.1466), (0.8643, 0.2199, 0.02222), (0.9677, 0.1508, -0.1293), (1.044, 0.09944, -0.3022), (1.092, 0.06783, -0.4898), (1.108, 0.05715, -0.6849), (1.092, 0.06783, -0.88), (1.044, 0.09944, -1.068), (0.9677, 0.1508, -1.24), (0.8643, 0.2199, -1.392), (0.4143, 0.4748, 0.2959), (0.5469, 0.3421, 0.239), (0.6692, 0.2199, 0.1466), (0.7763, 0.1127, 0.02222), (0.8643, 0.02479, -0.1293), (0.9296, -0.04056, -0.3022), (0.9698, -0.0808, -0.4898), (0.9834, -0.09438, -0.6849), (0.9698, -0.0808, -0.88), (0.9296, -0.04056, -1.068), (0.8643, 0.02479, -1.24), (0.7763, 0.1127, -1.392), (0.3847, 0.4505, 0.2959), (0.4889, 0.2945, 0.239), (0.585, 0.1508, 0.1466), (0.6692, 0.02479, 0.02222), (0.7383, -0.07862, -0.1293), (0.7896, -0.1555, -0.3022), (0.8212, -0.2028, -0.4898), (0.8319, -0.2187, -0.6849), (0.8212, -0.2028, -0.88), (0.7896, -0.1555, -1.068), (0.7383, -0.07862, -1.24), (0.6692, 0.02479, -1.392), (0.351, 0.4325, 0.2959), (0.4228, 0.2592, 0.239), (0.4889, 0.09944, 0.1466), (0.5469, -0.04056, 0.02222), (0.5945, -0.1555, -0.1293), (0.6299, -0.2408, -0.3022), (0.6516, -0.2934, -0.4898), (0.659, -0.3112, -0.6849), (0.6516, -0.2934, -0.88), (0.6299, -0.2408, -1.068), (0.5945, -0.1555, -1.24), (0.5469, -0.04056, -1.392), (0.3144, 0.4214, 0.2959), (0.351, 0.2374, 0.239), (0.3847, 0.06783, 0.1466), (0.4143, -0.0808, 0.02222), (0.4385, -0.2028, -0.1293), (0.4566, -0.2934, -0.3022), (0.4677, -0.3492, -0.4898), (0.4714, -0.3681, -0.6849), (0.4677, -0.3492, -0.88), (0.4566, -0.2934, -1.068), (0.4385, -0.2028, -1.24), (0.4143, -0.0808, -1.392), (0.2763, 0.4176, 0.2959), (0.2763, 0.23, 0.239), (0.2763, 0.05715, 0.1466), (0.2763, -0.09438, 0.02222), (0.2763, -0.2187, -0.1293), (0.2763, -0.3112, -0.3022), (0.2763, -0.3681, -0.4898), (0.2763, -0.3873, -0.6849), (0.2763, -0.3681, -0.88), (0.2763, -0.3112, -1.068), (0.2763, -0.2187, -1.24), (0.2763, -0.09438, -1.392), (0.2383, 0.4214, 0.2959), (0.2017, 0.2374, 0.239), (0.1679, 0.06783, 0.1466), (0.1384, -0.0808, 0.02222), (0.1141, -0.2028, -0.1293), (0.09608, -0.2934, -0.3022), (0.08498, -0.3492, -0.4898), (0.08123, -0.3681, -0.6849), (0.08498, -0.3492, -0.88), (0.09608, -0.2934, -1.068), (0.1141, -0.2028, -1.24), (0.1384, -0.0808, -1.392), (0.2763, 0.6127, 0.3151), (0.2017, 0.4325, 0.2959), (0.1299, 0.2592, 0.239), (0.06371, 0.09944, 0.1466), (0.005719, -0.04056, 0.02222), (-0.04187, -0.1555, -0.1293), (-0.07724, -0.2408, -0.3022), (-0.09901, -0.2934, -0.4898), (-0.1064, -0.3112, -0.6849), (-0.09901, -0.2934, -0.88), (-0.07724, -0.2408, -1.068), (-0.04187, -0.1555, -1.24), (0.005719, -0.04056, -1.392), (0.1679, 0.4505, 0.2959), (0.06371, 0.2945, 0.239), (-0.03234, 0.1508, 0.1466), (-0.1165, 0.02479, 0.02222), (-0.1856, -0.07862, -0.1293), (-0.237, -0.1555, -0.3022), (-0.2686, -0.2028, -0.4898), (-0.2793, -0.2187, -0.6849), (-0.2686, -0.2028, -0.88), (-0.237, -0.1555, -1.068), (-0.1856, -0.07862, -1.24), (-0.1165, 0.02479, -1.392), (0.1384, 0.4748, 0.2959), (0.005719, 0.3421, 0.239), (-0.1165, 0.2199, 0.1466), (-0.2237, 0.1127, 0.02222), (-0.3116, 0.02479, -0.1293), (-0.377, -0.04056, -0.3022), (-0.4172, -0.0808, -0.4898), (-0.4308, -0.09438, -0.6849), (-0.4172, -0.0808, -0.88), (-0.377, -0.04056, -1.068), (-0.3116, 0.02479, -1.24), (-0.2237, 0.1127, -1.392), (0.1141, 0.5043, 0.2959), (-0.04187, 0.4001, 0.239), (-0.1856, 0.3041, 0.1466), (-0.3116, 0.2199, 0.02222), (-0.415, 0.1508, -0.1293), (-0.4919, 0.09944, -0.3022), (-0.5392, 0.06783, -0.4898), (-0.5552, 0.05715, -0.6849), (-0.5392, 0.06783, -0.88), (-0.4919, 0.09944, -1.068), (-0.415, 0.1508, -1.24), (-0.3116, 0.2199, -1.392), (0.09608, 0.5381, 0.2959), (-0.07724, 0.4663, 0.239), (-0.237, 0.4001, 0.1466), (-0.377, 0.3421, 0.02222), (-0.4919, 0.2945, -0.1293), (-0.5772, 0.2592, -0.3022), (-0.6298, 0.2374, -0.4898), (-0.6476, 0.23, -0.6849), (-0.6298, 0.2374, -0.88), (-0.5772, 0.2592, -1.068), (-0.4919, 0.2945, -1.24), (-0.377, 0.3421, -1.392), (0.08498, 0.5747, 0.2959), (-0.09901, 0.5381, 0.239), (-0.2686, 0.5043, 0.1466), (-0.4172, 0.4748, 0.02222), (-0.5392, 0.4505, -0.1293), (-0.6298, 0.4325, -0.3022), (-0.6856, 0.4214, -0.4898), (-0.7045, 0.4176, -0.6849), (-0.6856, 0.4214, -0.88), (-0.6298, 0.4325, -1.068), (-0.5392, 0.4505, -1.24), (-0.4172, 0.4748, -1.392), (0.08123, 0.6127, 0.2959), (-0.1064, 0.6127, 0.239), (-0.2793, 0.6127, 0.1466), (-0.4308, 0.6127, 0.02222), (-0.5552, 0.6127, -0.1293), (-0.6476, 0.6127, -0.3022), (-0.7045, 0.6127, -0.4898), (-0.7237, 0.6127, -0.6849), (-0.7045, 0.6127, -0.88), (-0.6476, 0.6127, -1.068), (-0.5552, 0.6127, -1.24), (-0.4308, 0.6127, -1.392), (0.08498, 0.6508, 0.2959), (-0.09901, 0.6874, 0.239), (-0.2686, 0.7211, 0.1466), (-0.4172, 0.7507, 0.02222), (-0.5392, 0.7749, -0.1293), (-0.6298, 0.793, -0.3022), (-0.6856, 0.8041, -0.4898), (-0.7045, 0.8078, -0.6849), (-0.6856, 0.8041, -0.88), (-0.6298, 0.793, -1.068), (-0.5392, 0.7749, -1.24), (-0.4172, 0.7507, -1.392), (0.09608, 0.6874, 0.2959), (-0.07724, 0.7592, 0.239), (-0.237, 0.8253, 0.1466), (-0.377, 0.8833, 0.02222), (-0.4919, 0.9309, -0.1293), (-0.5772, 0.9663, -0.3022), (-0.6298, 0.9881, -0.4898), (-0.6476, 0.9954, -0.6849), (-0.6298, 0.9881, -0.88), (-0.5772, 0.9663, -1.068), (-0.4919, 0.9309, -1.24), (-0.377, 0.8833, -1.392), (0.1141, 0.7211, 0.2959), (-0.04187, 0.8253, 0.239), (-0.1856, 0.9214, 0.1466), (-0.3116, 1.006, 0.02222), (-0.415, 1.075, -0.1293), (-0.4919, 1.126, -0.3022), (-0.5392, 1.158, -0.4898), (-0.5552, 1.168, -0.6849), (-0.5392, 1.158, -0.88), (-0.4919, 1.126, -1.068), (-0.415, 1.075, -1.24), (-0.3116, 1.006, -1.392), (0.1384, 0.7507, 0.2959), (0.005719, 0.8833, 0.239), (-0.1165, 1.006, 0.1466), (-0.2237, 1.113, 0.02222), (-0.3116, 1.201, -0.1293), (-0.377, 1.266, -0.3022), (-0.4172, 1.306, -0.4898), (-0.4308, 1.32, -0.6849), (-0.4172, 1.306, -0.88), (-0.377, 1.266, -1.068), (-0.3116, 1.201, -1.24), (-0.2237, 1.113, -1.392), (0.1679, 0.7749, 0.2959), (0.06371, 0.9309, 0.239), (-0.03234, 1.075, 0.1466), (-0.1165, 1.201, 0.02222), (-0.1856, 1.304, -0.1293), (-0.237, 1.381, -0.3022), (-0.2686, 1.428, -0.4898), (-0.2793, 1.444, -0.6849), (-0.2686, 1.428, -0.88), (-0.237, 1.381, -1.068), (-0.1856, 1.304, -1.24), (-0.1165, 1.201, -1.392), (0.2017, 0.793, 0.2959), (0.1299, 0.9663, 0.239), (0.06371, 1.126, 0.1466), (0.005719, 1.266, 0.02222), (-0.04187, 1.381, -0.1293), (-0.07724, 1.466, -0.3022), (-0.09901, 1.519, -0.4898), (-0.1064, 1.537, -0.6849), (-0.09901, 1.519, -0.88), (-0.07724, 1.466, -1.068), (-0.04187, 1.381, -1.24), (0.005719, 1.266, -1.392), (0.2383, 0.8041, 0.2959), (0.2017, 0.9881, 0.239), (0.1679, 1.158, 0.1466), (0.1384, 1.306, 0.02222), (0.1141, 1.428, -0.1293), (0.09608, 1.519, -0.3022), (0.08498, 1.575, -0.4898), (0.08123, 1.594, -0.6849), (0.08498, 1.575, -0.88), (0.09608, 1.519, -1.068), (0.1141, 1.428, -1.24), (0.1384, 1.306, -1.392), (0.2763, 0.8078, 0.2959), (0.2763, 0.9954, 0.239), (0.2763, 1.168, 0.1466), (0.2763, 1.32, 0.02222), (0.2763, 1.444, -0.1293), (0.2763, 1.537, -0.3022), (0.2763, 1.594, -0.4898), (0.2763, 1.613, -0.6849), (0.2763, 1.594, -0.88), (0.2763, 1.537, -1.068), (0.2763, 1.444, -1.24), (0.2763, 1.32, -1.392), (0.2763, 0.6127, -1.96), (0.4143, 1.306, -1.668), (0.3847, 1.158, -1.792), (0.351, 0.9881, -1.884), (0.3144, 0.8041, -1.941), (0.5469, 1.266, -1.668), (0.4889, 1.126, -1.792), (0.4228, 0.9663, -1.884), (0.351, 0.793, -1.941), (0.6692, 1.201, -1.668), (0.585, 1.075, -1.792), (0.4889, 0.9309, -1.884), (0.3847, 0.7749, -1.941), (0.7763, 1.113, -1.668), (0.6692, 1.006, -1.792), (0.5469, 0.8833, -1.884), (0.4143, 0.7507, -1.941), (0.8643, 1.006, -1.668), (0.7383, 0.9214, -1.792), (0.5945, 0.8253, -1.884), (0.4385, 0.7211, -1.941), (0.9296, 0.8833, -1.668), (0.7896, 0.8253, -1.792), (0.6299, 0.7592, -1.884), (0.4566, 0.6874, -1.941), (0.9698, 0.7507, -1.668), (0.8212, 0.7211, -1.792), (0.6516, 0.6874, -1.884), (0.4677, 0.6508, -1.941), (0.9834, 0.6127, -1.668), (0.8319, 0.6127, -1.792), (0.659, 0.6127, -1.884), (0.4714, 0.6127, -1.941), (0.9698, 0.4748, -1.668), (0.8212, 0.5043, -1.792), (0.6516, 0.5381, -1.884), (0.4677, 0.5747, -1.941), (0.9296, 0.3421, -1.668), (0.7896, 0.4001, -1.792), (0.6299, 0.4663, -1.884), (0.4566, 0.5381, -1.941), (0.8643, 0.2199, -1.668), (0.7383, 0.3041, -1.792), (0.5945, 0.4001, -1.884), (0.4385, 0.5043, -1.941), (0.7763, 0.1127, -1.668), (0.6692, 0.2199, -1.792), (0.5469, 0.3421, -1.884), (0.4143, 0.4748, -1.941), (0.6692, 0.02479, -1.668), (0.585, 0.1508, -1.792), (0.4889, 0.2945, -1.884), (0.3847, 0.4505, -1.941), (0.5469, -0.04056, -1.668), (0.4889, 0.09944, -1.792), (0.4228, 0.2592, -1.884), (0.351, 0.4325, -1.941), (0.4143, -0.0808, -1.668), (0.3847, 0.06783, -1.792), (0.351, 0.2374, -1.884), (0.3144, 0.4214, -1.941), (0.2763, -0.09438, -1.668), (0.2763, 0.05715, -1.792), (0.2763, 0.23, -1.884), (0.2763, 0.4176, -1.941), (0.1384, -0.0808, -1.668), (0.1679, 0.06783, -1.792), (0.2017, 0.2374, -1.884), (0.2383, 0.4214, -1.941), (0.005719, -0.04056, -1.668), (0.06371, 0.09944, -1.792), (0.1299, 0.2592, -1.884), (0.2017, 0.4325, -1.941), (-0.1165, 0.02479, -1.668), (-0.03234, 0.1508, -1.792), (0.06371, 0.2945, -1.884), (0.1679, 0.4505, -1.941), (-0.2237, 0.1127, -1.668), (-0.1165, 0.2199, -1.792), (0.005719, 0.3421, -1.884), (0.1384, 0.4748, -1.941), (-0.3116, 0.2199, -1.668), (-0.1856, 0.3041, -1.792), (-0.04187, 0.4001, -1.884), (0.1141, 0.5043, -1.941), (-0.377, 0.3421, -1.668), (-0.237, 0.4001, -1.792), (-0.07724, 0.4663, -1.884), (0.09608, 0.5381, -1.941), (-0.4172, 0.4748, -1.668), (-0.2686, 0.5043, -1.792), (-0.09901, 0.5381, -1.884), (0.08498, 0.5747, -1.941), (-0.4308, 0.6127, -1.668), (-0.2793, 0.6127, -1.792), (-0.1064, 0.6127, -1.884), (0.08123, 0.6127, -1.941), (-0.4172, 0.7507, -1.668), (-0.2686, 0.7211, -1.792), (-0.09901, 0.6874, -1.884), (0.08498, 0.6508, -1.941), (-0.377, 0.8833, -1.668), (-0.237, 0.8253, -1.792), (-0.07724, 0.7592, -1.884), (0.09608, 0.6874, -1.941), (-0.3116, 1.006, -1.668), (-0.1856, 0.9214, -1.792), (-0.04187, 0.8253, -1.884), (0.1141, 0.7211, -1.941), (-0.2237, 1.113, -1.668), (-0.1165, 1.006, -1.792), (0.005719, 0.8833, -1.884), (0.1384, 0.7507, -1.941), (-0.1165, 1.201, -1.668), (-0.03234, 1.075, -1.792), (0.06371, 0.9309, -1.884), (0.1679, 0.7749, -1.941), (0.005719, 1.266, -1.668), (0.06371, 1.126, -1.792), (0.1299, 0.9663, -1.884), (0.2017, 0.793, -1.941), (0.1384, 1.306, -1.668), (0.1679, 1.158, -1.792), (0.2017, 0.9881, -1.884), (0.2383, 0.8041, -1.941), (0.2763, 1.32, -1.668), (0.2763, 1.168, -1.792), (0.2763, 0.9954, -1.884), (0.2763, 0.8078, -1.941)], [], [(472, 471, 5, 6), (480, 479, 13, 14), (473, 472, 6, 7), (481, 480, 14, 15), (474, 473, 7, 8), (467, 256, 1), (0, 481, 15), (475, 474, 8, 9), (468, 467, 1, 2), (476, 475, 9, 10), (469, 468, 2, 3), (477, 476, 10, 11), (470, 469, 3, 4), (478, 477, 11, 12), (471, 470, 4, 5), (479, 478, 12, 13), (12, 11, 26, 27), (5, 4, 19, 20), (13, 12, 27, 28), (6, 5, 20, 21), (14, 13, 28, 29), (7, 6, 21, 22), (15, 14, 29, 30), (8, 7, 22, 23), (1, 256, 16), (0, 15, 30), (9, 8, 23, 24), (2, 1, 16, 17), (10, 9, 24, 25), (3, 2, 17, 18), (11, 10, 25, 26), (4, 3, 18, 19), (0, 30, 45), (24, 23, 38, 39), (17, 16, 31, 32), (25, 24, 39, 40), (18, 17, 32, 33), (26, 25, 40, 41), (19, 18, 33, 34), (27, 26, 41, 42), (20, 19, 34, 35), (28, 27, 42, 43), (21, 20, 35, 36), (29, 28, 43, 44), (22, 21, 36, 37), (30, 29, 44, 45), (23, 22, 37, 38), (16, 256, 31), (43, 42, 57, 58), (36, 35, 50, 51), (44, 43, 58, 59), (37, 36, 51, 52), (45, 44, 59, 60), (38, 37, 52, 53), (31, 256, 46), (0, 45, 60), (39, 38, 53, 54), (32, 31, 46, 47), (40, 39, 54, 55), (33, 32, 47, 48), (41, 40, 55, 56), (34, 33, 48, 49), (42, 41, 56, 57), (35, 34, 49, 50), (47, 46, 61, 62), (55, 54, 69, 70), (48, 47, 62, 63), (56, 55, 70, 71), (49, 48, 63, 64), (57, 56, 71, 72), (50, 49, 64, 65), (58, 57, 72, 73), (51, 50, 65, 66), (59, 58, 73, 74), (52, 51, 66, 67), (60, 59, 74, 75), (53, 52, 67, 68), (46, 256, 61), (0, 60, 75), (54, 53, 68, 69), (66, 65, 80, 81), (74, 73, 88, 89), (67, 66, 81, 82), (75, 74, 89, 90), (68, 67, 82, 83), (61, 256, 76), (0, 75, 90), (69, 68, 83, 84), (62, 61, 76, 77), (70, 69, 84, 85), (63, 62, 77, 78), (71, 70, 85, 86), (64, 63, 78, 79), (72, 71, 86, 87), (65, 64, 79, 80), (73, 72, 87, 88), (85, 84, 99, 100), (78, 77, 92, 93), (86, 85, 100, 101), (79, 78, 93, 94), (87, 86, 101, 102), (80, 79, 94, 95), (88, 87, 102, 103), (81, 80, 95, 96), (89, 88, 103, 104), (82, 81, 96, 97), (90, 89, 104, 105), (83, 82, 97, 98), (76, 256, 91), (0, 90, 105), (84, 83, 98, 99), (77, 76, 91, 92), (104, 103, 118, 119), (97, 96, 111, 112), (105, 104, 119, 120), (98, 97, 112, 113), (91, 256, 106), (0, 105, 120), (99, 98, 113, 114), (92, 91, 106, 107), (100, 99, 114, 115), (93, 92, 107, 108), (101, 100, 115, 116), (94, 93, 108, 109), (102, 101, 116, 117), (95, 94, 109, 110), (103, 102, 117, 118), (96, 95, 110, 111), (108, 107, 122, 123), (116, 115, 130, 131), (109, 108, 123, 124), (117, 116, 131, 132), (110, 109, 124, 125), (118, 117, 132, 133), (111, 110, 125, 126), (119, 118, 133, 134), (112, 111, 126, 127), (120, 119, 134, 135), (113, 112, 127, 128), (106, 256, 121), (0, 120, 135), (114, 113, 128, 129), (107, 106, 121, 122), (115, 114, 129, 130), (127, 126, 141, 142), (135, 134, 149, 150), (128, 127, 142, 143), (121, 256, 136), (0, 135, 150), (129, 128, 143, 144), (122, 121, 136, 137), (130, 129, 144, 145), (123, 122, 137, 138), (131, 130, 145, 146), (124, 123, 138, 139), (132, 131, 146, 147), (125, 124, 139, 140), (133, 132, 147, 148), (126, 125, 140, 141), (134, 133, 148, 149), (146, 145, 160, 161), (139, 138, 153, 154), (147, 146, 161, 162), (140, 139, 154, 155), (148, 147, 162, 163), (141, 140, 155, 156), (149, 148, 163, 164), (142, 141, 156, 157), (150, 149, 164, 165), (143, 142, 157, 158), (136, 256, 151), (0, 150, 165), (144, 143, 158, 159), (137, 136, 151, 152), (145, 144, 159, 160), (138, 137, 152, 153), (165, 164, 179, 180), (158, 157, 172, 173), (151, 256, 166), (0, 165, 180), (159, 158, 173, 174), (152, 151, 166, 167), (160, 159, 174, 175), (153, 152, 167, 168), (161, 160, 175, 176), (154, 153, 168, 169), (162, 161, 176, 177), (155, 154, 169, 170), (163, 162, 177, 178), (156, 155, 170, 171), (164, 163, 178, 179), (157, 156, 171, 172), (177, 176, 191, 192), (170, 169, 184, 185), (178, 177, 192, 193), (171, 170, 185, 186), (179, 178, 193, 194), (172, 171, 186, 187), (180, 179, 194, 195), (173, 172, 187, 188), (166, 256, 181), (0, 180, 195), (174, 173, 188, 189), (167, 166, 181, 182), (175, 174, 189, 190), (168, 167, 182, 183), (176, 175, 190, 191), (169, 168, 183, 184), (181, 256, 196), (0, 195, 210), (189, 188, 203, 204), (182, 181, 196, 197), (190, 189, 204, 205), (183, 182, 197, 198), (191, 190, 205, 206), (184, 183, 198, 199), (192, 191, 206, 207), (185, 184, 199, 200), (193, 192, 207, 208), (186, 185, 200, 201), (194, 193, 208, 209), (187, 186, 201, 202), (195, 194, 209, 210), (188, 187, 202, 203), (200, 199, 214, 215), (208, 207, 222, 223), (201, 200, 215, 216), (209, 208, 223, 224), (202, 201, 216, 217), (210, 209, 224, 225), (203, 202, 217, 218), (196, 256, 211), (0, 210, 225), (204, 203, 218, 219), (197, 196, 211, 212), (205, 204, 219, 220), (198, 197, 212, 213), (206, 205, 220, 221), (199, 198, 213, 214), (207, 206, 221, 222), (219, 218, 233, 234), (212, 211, 226, 227), (220, 219, 234, 235), (213, 212, 227, 228), (221, 220, 235, 236), (214, 213, 228, 229), (222, 221, 236, 237), (215, 214, 229, 230), (223, 222, 237, 238), (216, 215, 230, 231), (224, 223, 238, 239), (217, 216, 231, 232), (225, 224, 239, 240), (218, 217, 232, 233), (211, 256, 226), (0, 225, 240), (238, 237, 252, 253), (231, 230, 245, 246), (239, 238, 253, 254), (232, 231, 246, 247), (240, 239, 254, 255), (233, 232, 247, 248), (226, 256, 241), (0, 240, 255), (234, 233, 248, 249), (227, 226, 241, 242), (235, 234, 249, 250), (228, 227, 242, 243), (236, 235, 250, 251), (229, 228, 243, 244), (237, 236, 251, 252), (230, 229, 244, 245), (242, 241, 257, 258), (250, 249, 265, 266), (243, 242, 258, 259), (251, 250, 266, 267), (244, 243, 259, 260), (252, 251, 267, 268), (245, 244, 260, 261), (253, 252, 268, 269), (246, 245, 261, 262), (254, 253, 269, 270), (247, 246, 262, 263), (255, 254, 270, 271), (248, 247, 263, 264), (241, 256, 257), (0, 255, 271), (249, 248, 264, 265), (262, 261, 276, 277), (270, 269, 284, 285), (263, 262, 277, 278), (271, 270, 285, 286), (264, 263, 278, 279), (257, 256, 272), (0, 271, 286), (265, 264, 279, 280), (258, 257, 272, 273), (266, 265, 280, 281), (259, 258, 273, 274), (267, 266, 281, 282), (260, 259, 274, 275), (268, 267, 282, 283), (261, 260, 275, 276), (269, 268, 283, 284), (281, 280, 295, 296), (274, 273, 288, 289), (282, 281, 296, 297), (275, 274, 289, 290), (283, 282, 297, 298), (276, 275, 290, 291), (284, 283, 298, 299), (277, 276, 291, 292), (285, 284, 299, 300), (278, 277, 292, 293), (286, 285, 300, 301), (279, 278, 293, 294), (272, 256, 287), (0, 286, 301), (280, 279, 294, 295), (273, 272, 287, 288), (300, 299, 314, 315), (293, 292, 307, 308), (301, 300, 315, 316), (294, 293, 308, 309), (287, 256, 302), (0, 301, 316), (295, 294, 309, 310), (288, 287, 302, 303), (296, 295, 310, 311), (289, 288, 303, 304), (297, 296, 311, 312), (290, 289, 304, 305), (298, 297, 312, 313), (291, 290, 305, 306), (299, 298, 313, 314), (292, 291, 306, 307), (312, 311, 326, 327), (305, 304, 319, 320), (313, 312, 327, 328), (306, 305, 320, 321), (314, 313, 328, 329), (307, 306, 321, 322), (315, 314, 329, 330), (308, 307, 322, 323), (316, 315, 330, 331), (309, 308, 323, 324), (302, 256, 317), (0, 316, 331), (310, 309, 324, 325), (303, 302, 317, 318), (311, 310, 325, 326), (304, 303, 318, 319), (331, 330, 345, 346), (324, 323, 338, 339), (317, 256, 332), (0, 331, 346), (325, 324, 339, 340), (318, 317, 332, 333), (326, 325, 340, 341), (319, 318, 333, 334), (327, 326, 341, 342), (320, 319, 334, 335), (328, 327, 342, 343), (321, 320, 335, 336), (329, 328, 343, 344), (322, 321, 336, 337), (330, 329, 344, 345), (323, 322, 337, 338), (335, 334, 349, 350), (343, 342, 357, 358), (336, 335, 350, 351), (344, 343, 358, 359), (337, 336, 351, 352), (345, 344, 359, 360), (338, 337, 352, 353), (346, 345, 360, 361), (339, 338, 353, 354), (332, 256, 347), (0, 346, 361), (340, 339, 354, 355), (333, 332, 347, 348), (341, 340, 355, 356), (334, 333, 348, 349), (342, 341, 356, 357), (354, 353, 368, 369), (347, 256, 362), (0, 361, 376), (355, 354, 369, 370), (348, 347, 362, 363), (356, 355, 370, 371), (349, 348, 363, 364), (357, 356, 371, 372), (350, 349, 364, 365), (358, 357, 372, 373), (351, 350, 365, 366), (359, 358, 373, 374), (352, 351, 366, 367), (360, 359, 374, 375), (353, 352, 367, 368), (361, 360, 375, 376), (373, 372, 387, 388), (366, 365, 380, 381), (374, 373, 388, 389), (367, 366, 381, 382), (375, 374, 389, 390), (368, 367, 382, 383), (376, 375, 390, 391), (369, 368, 383, 384), (362, 256, 377), (0, 376, 391), (370, 369, 384, 385), (363, 362, 377, 378), (371, 370, 385, 386), (364, 363, 378, 379), (372, 371, 386, 387), (365, 364, 379, 380), (377, 256, 392), (0, 391, 406), (385, 384, 399, 400), (378, 377, 392, 393), (386, 385, 400, 401), (379, 378, 393, 394), (387, 386, 401, 402), (380, 379, 394, 395), (388, 387, 402, 403), (381, 380, 395, 396), (389, 388, 403, 404), (382, 381, 396, 397), (390, 389, 404, 405), (383, 382, 397, 398), (391, 390, 405, 406), (384, 383, 398, 399), (396, 395, 410, 411), (404, 403, 418, 419), (397, 396, 411, 412), (405, 404, 419, 420), (398, 397, 412, 413), (406, 405, 420, 421), (399, 398, 413, 414), (392, 256, 407), (0, 406, 421), (400, 399, 414, 415), (393, 392, 407, 408), (401, 400, 415, 416), (394, 393, 408, 409), (402, 401, 416, 417), (395, 394, 409, 410), (403, 402, 417, 418), (415, 414, 429, 430), (408, 407, 422, 423), (416, 415, 430, 431), (409, 408, 423, 424), (417, 416, 431, 432), (410, 409, 424, 425), (418, 417, 432, 433), (411, 410, 425, 426), (419, 418, 433, 434), (412, 411, 426, 427), (420, 419, 434, 435), (413, 412, 427, 428), (421, 420, 435, 436), (414, 413, 428, 429), (407, 256, 422), (0, 421, 436), (434, 433, 448, 449), (427, 426, 441, 442), (435, 434, 449, 450), (428, 427, 442, 443), (436, 435, 450, 451), (429, 428, 443, 444), (422, 256, 437), (0, 436, 451), (430, 429, 444, 445), (423, 422, 437, 438), (431, 430, 445, 446), (424, 423, 438, 439), (432, 431, 446, 447), (425, 424, 439, 440), (433, 432, 447, 448), (426, 425, 440, 441), (446, 445, 460, 461), (439, 438, 453, 454), (447, 446, 461, 462), (440, 439, 454, 455), (448, 447, 462, 463), (441, 440, 455, 456), (449, 448, 463, 464), (442, 441, 456, 457), (450, 449, 464, 465), (443, 442, 457, 458), (451, 450, 465, 466), (444, 443, 458, 459), (437, 256, 452), (0, 451, 466), (445, 444, 459, 460), (438, 437, 452, 453), (465, 464, 479, 480), (458, 457, 472, 473), (466, 465, 480, 481), (459, 458, 473, 474), (452, 256, 467), (0, 466, 481), (460, 459, 474, 475), (453, 452, 467, 468), (461, 460, 475, 476), (454, 453, 468, 469), (462, 461, 476, 477), (455, 454, 469, 470), (463, 462, 477, 478), (456, 455, 470, 471), (464, 463, 478, 479), (457, 456, 471, 472), (954, 953, 487, 488), (962, 961, 495, 496), (955, 954, 488, 489), (963, 962, 496, 497), (956, 955, 489, 490), (949, 738, 483), (482, 963, 497), (957, 956, 490, 491), (950, 949, 483, 484), (958, 957, 491, 492), (951, 950, 484, 485), (959, 958, 492, 493), (952, 951, 485, 486), (960, 959, 493, 494), (953, 952, 486, 487), (961, 960, 494, 495), (494, 493, 508, 509), (487, 486, 501, 502), (495, 494, 509, 510), (488, 487, 502, 503), (496, 495, 510, 511), (489, 488, 503, 504), (497, 496, 511, 512), (490, 489, 504, 505), (483, 738, 498), (482, 497, 512), (491, 490, 505, 506), (484, 483, 498, 499), (492, 491, 506, 507), (485, 484, 499, 500), (493, 492, 507, 508), (486, 485, 500, 501), (482, 512, 527), (506, 505, 520, 521), (499, 498, 513, 514), (507, 506, 521, 522), (500, 499, 514, 515), (508, 507, 522, 523), (501, 500, 515, 516), (509, 508, 523, 524), (502, 501, 516, 517), (510, 509, 524, 525), (503, 502, 517, 518), (511, 510, 525, 526), (504, 503, 518, 519), (512, 511, 526, 527), (505, 504, 519, 520), (498, 738, 513), (525, 524, 539, 540), (518, 517, 532, 533), (526, 525, 540, 541), (519, 518, 533, 534), (527, 526, 541, 542), (520, 519, 534, 535), (513, 738, 528), (482, 527, 542), (521, 520, 535, 536), (514, 513, 528, 529), (522, 521, 536, 537), (515, 514, 529, 530), (523, 522, 537, 538), (516, 515, 530, 531), (524, 523, 538, 539), (517, 516, 531, 532), (529, 528, 543, 544), (537, 536, 551, 552), (530, 529, 544, 545), (538, 537, 552, 553), (531, 530, 545, 546), (539, 538, 553, 554), (532, 531, 546, 547), (540, 539, 554, 555), (533, 532, 547, 548), (541, 540, 555, 556), (534, 533, 548, 549), (542, 541, 556, 557), (535, 534, 549, 550), (528, 738, 543), (482, 542, 557), (536, 535, 550, 551), (548, 547, 562, 563), (556, 555, 570, 571), (549, 548, 563, 564), (557, 556, 571, 572), (550, 549, 564, 565), (543, 738, 558), (482, 557, 572), (551, 550, 565, 566), (544, 543, 558, 559), (552, 551, 566, 567), (545, 544, 559, 560), (553, 552, 567, 568), (546, 545, 560, 561), (554, 553, 568, 569), (547, 546, 561, 562), (555, 554, 569, 570), (567, 566, 581, 582), (560, 559, 574, 575), (568, 567, 582, 583), (561, 560, 575, 576), (569, 568, 583, 584), (562, 561, 576, 577), (570, 569, 584, 585), (563, 562, 577, 578), (571, 570, 585, 586), (564, 563, 578, 579), (572, 571, 586, 587), (565, 564, 579, 580), (558, 738, 573), (482, 572, 587), (566, 565, 580, 581), (559, 558, 573, 574), (586, 585, 600, 601), (579, 578, 593, 594), (587, 586, 601, 602), (580, 579, 594, 595), (573, 738, 588), (482, 587, 602), (581, 580, 595, 596), (574, 573, 588, 589), (582, 581, 596, 597), (575, 574, 589, 590), (583, 582, 597, 598), (576, 575, 590, 591), (584, 583, 598, 599), (577, 576, 591, 592), (585, 584, 599, 600), (578, 577, 592, 593), (590, 589, 604, 605), (598, 597, 612, 613), (591, 590, 605, 606), (599, 598, 613, 614), (592, 591, 606, 607), (600, 599, 614, 615), (593, 592, 607, 608), (601, 600, 615, 616), (594, 593, 608, 609), (602, 601, 616, 617), (595, 594, 609, 610), (588, 738, 603), (482, 602, 617), (596, 595, 610, 611), (589, 588, 603, 604), (597, 596, 611, 612), (609, 608, 623, 624), (617, 616, 631, 632), (610, 609, 624, 625), (603, 738, 618), (482, 617, 632), (611, 610, 625, 626), (604, 603, 618, 619), (612, 611, 626, 627), (605, 604, 619, 620), (613, 612, 627, 628), (606, 605, 620, 621), (614, 613, 628, 629), (607, 606, 621, 622), (615, 614, 629, 630), (608, 607, 622, 623), (616, 615, 630, 631), (628, 627, 642, 643), (621, 620, 635, 636), (629, 628, 643, 644), (622, 621, 636, 637), (630, 629, 644, 645), (623, 622, 637, 638), (631, 630, 645, 646), (624, 623, 638, 639), (632, 631, 646, 647), (625, 624, 639, 640), (618, 738, 633), (482, 632, 647), (626, 625, 640, 641), (619, 618, 633, 634), (627, 626, 641, 642), (620, 619, 634, 635), (647, 646, 661, 662), (640, 639, 654, 655), (633, 738, 648), (482, 647, 662), (641, 640, 655, 656), (634, 633, 648, 649), (642, 641, 656, 657), (635, 634, 649, 650), (643, 642, 657, 658), (636, 635, 650, 651), (644, 643, 658, 659), (637, 636, 651, 652), (645, 644, 659, 660), (638, 637, 652, 653), (646, 645, 660, 661), (639, 638, 653, 654), (659, 658, 673, 674), (652, 651, 666, 667), (660, 659, 674, 675), (653, 652, 667, 668), (661, 660, 675, 676), (654, 653, 668, 669), (662, 661, 676, 677), (655, 654, 669, 670), (648, 738, 663), (482, 662, 677), (656, 655, 670, 671), (649, 648, 663, 664), (657, 656, 671, 672), (650, 649, 664, 665), (658, 657, 672, 673), (651, 650, 665, 666), (663, 738, 678), (482, 677, 692), (671, 670, 685, 686), (664, 663, 678, 679), (672, 671, 686, 687), (665, 664, 679, 680), (673, 672, 687, 688), (666, 665, 680, 681), (674, 673, 688, 689), (667, 666, 681, 682), (675, 674, 689, 690), (668, 667, 682, 683), (676, 675, 690, 691), (669, 668, 683, 684), (677, 676, 691, 692), (670, 669, 684, 685), (682, 681, 696, 697), (690, 689, 704, 705), (683, 682, 697, 698), (691, 690, 705, 706), (684, 683, 698, 699), (692, 691, 706, 707), (685, 684, 699, 700), (678, 738, 693), (482, 692, 707), (686, 685, 700, 701), (679, 678, 693, 694), (687, 686, 701, 702), (680, 679, 694, 695), (688, 687, 702, 703), (681, 680, 695, 696), (689, 688, 703, 704), (701, 700, 715, 716), (694, 693, 708, 709), (702, 701, 716, 717), (695, 694, 709, 710), (703, 702, 717, 718), (696, 695, 710, 711), (704, 703, 718, 719), (697, 696, 711, 712), (705, 704, 719, 720), (698, 697, 712, 713), (706, 705, 720, 721), (699, 698, 713, 714), (707, 706, 721, 722), (700, 699, 714, 715), (693, 738, 708), (482, 707, 722), (720, 719, 734, 735), (713, 712, 727, 728), (721, 720, 735, 736), (714, 713, 728, 729), (722, 721, 736, 737), (715, 714, 729, 730), (708, 738, 723), (482, 722, 737), (716, 715, 730, 731), (709, 708, 723, 724), (717, 716, 731, 732), (710, 709, 724, 725), (718, 717, 732, 733), (711, 710, 725, 726), (719, 718, 733, 734), (712, 711, 726, 727), (724, 723, 739, 740), (732, 731, 747, 748), (725, 724, 740, 741), (733, 732, 748, 749), (726, 725, 741, 742), (734, 733, 749, 750), (727, 726, 742, 743), (735, 734, 750, 751), (728, 727, 743, 744), (736, 735, 751, 752), (729, 728, 744, 745), (737, 736, 752, 753), (730, 729, 745, 746), (723, 738, 739), (482, 737, 753), (731, 730, 746, 747), (744, 743, 758, 759), (752, 751, 766, 767), (745, 744, 759, 760), (753, 752, 767, 768), (746, 745, 760, 761), (739, 738, 754), (482, 753, 768), (747, 746, 761, 762), (740, 739, 754, 755), (748, 747, 762, 763), (741, 740, 755, 756), (749, 748, 763, 764), (742, 741, 756, 757), (750, 749, 764, 765), (743, 742, 757, 758), (751, 750, 765, 766), (763, 762, 777, 778), (756, 755, 770, 771), (764, 763, 778, 779), (757, 756, 771, 772), (765, 764, 779, 780), (758, 757, 772, 773), (766, 765, 780, 781), (759, 758, 773, 774), (767, 766, 781, 782), (760, 759, 774, 775), (768, 767, 782, 783), (761, 760, 775, 776), (754, 738, 769), (482, 768, 783), (762, 761, 776, 777), (755, 754, 769, 770), (782, 781, 796, 797), (775, 774, 789, 790), (783, 782, 797, 798), (776, 775, 790, 791), (769, 738, 784), (482, 783, 798), (777, 776, 791, 792), (770, 769, 784, 785), (778, 777, 792, 793), (771, 770, 785, 786), (779, 778, 793, 794), (772, 771, 786, 787), (780, 779, 794, 795), (773, 772, 787, 788), (781, 780, 795, 796), (774, 773, 788, 789), (794, 793, 808, 809), (787, 786, 801, 802), (795, 794, 809, 810), (788, 787, 802, 803), (796, 795, 810, 811), (789, 788, 803, 804), (797, 796, 811, 812), (790, 789, 804, 805), (798, 797, 812, 813), (791, 790, 805, 806), (784, 738, 799), (482, 798, 813), (792, 791, 806, 807), (785, 784, 799, 800), (793, 792, 807, 808), (786, 785, 800, 801), (813, 812, 827, 828), (806, 805, 820, 821), (799, 738, 814), (482, 813, 828), (807, 806, 821, 822), (800, 799, 814, 815), (808, 807, 822, 823), (801, 800, 815, 816), (809, 808, 823, 824), (802, 801, 816, 817), (810, 809, 824, 825), (803, 802, 817, 818), (811, 810, 825, 826), (804, 803, 818, 819), (812, 811, 826, 827), (805, 804, 819, 820), (817, 816, 831, 832), (825, 824, 839, 840), (818, 817, 832, 833), (826, 825, 840, 841), (819, 818, 833, 834), (827, 826, 841, 842), (820, 819, 834, 835), (828, 827, 842, 843), (821, 820, 835, 836), (814, 738, 829), (482, 828, 843), (822, 821, 836, 837), (815, 814, 829, 830), (823, 822, 837, 838), (816, 815, 830, 831), (824, 823, 838, 839), (836, 835, 850, 851), (829, 738, 844), (482, 843, 858), (837, 836, 851, 852), (830, 829, 844, 845), (838, 837, 852, 853), (831, 830, 845, 846), (839, 838, 853, 854), (832, 831, 846, 847), (840, 839, 854, 855), (833, 832, 847, 848), (841, 840, 855, 856), (834, 833, 848, 849), (842, 841, 856, 857), (835, 834, 849, 850), (843, 842, 857, 858), (855, 854, 869, 870), (848, 847, 862, 863), (856, 855, 870, 871), (849, 848, 863, 864), (857, 856, 871, 872), (850, 849, 864, 865), (858, 857, 872, 873), (851, 850, 865, 866), (844, 738, 859), (482, 858, 873), (852, 851, 866, 867), (845, 844, 859, 860), (853, 852, 867, 868), (846, 845, 860, 861), (854, 853, 868, 869), (847, 846, 861, 862), (859, 738, 874), (482, 873, 888), (867, 866, 881, 882), (860, 859, 874, 875), (868, 867, 882, 883), (861, 860, 875, 876), (869, 868, 883, 884), (862, 861, 876, 877), (870, 869, 884, 885), (863, 862, 877, 878), (871, 870, 885, 886), (864, 863, 878, 879), (872, 871, 886, 887), (865, 864, 879, 880), (873, 872, 887, 888), (866, 865, 880, 881), (878, 877, 892, 893), (886, 885, 900, 901), (879, 878, 893, 894), (887, 886, 901, 902), (880, 879, 894, 895), (888, 887, 902, 903), (881, 880, 895, 896), (874, 738, 889), (482, 888, 903), (882, 881, 896, 897), (875, 874, 889, 890), (883, 882, 897, 898), (876, 875, 890, 891), (884, 883, 898, 899), (877, 876, 891, 892), (885, 884, 899, 900), (897, 896, 911, 912), (890, 889, 904, 905), (898, 897, 912, 913), (891, 890, 905, 906), (899, 898, 913, 914), (892, 891, 906, 907), (900, 899, 914, 915), (893, 892, 907, 908), (901, 900, 915, 916), (894, 893, 908, 909), (902, 901, 916, 917), (895, 894, 909, 910), (903, 902, 917, 918), (896, 895, 910, 911), (889, 738, 904), (482, 903, 918), (916, 915, 930, 931), (909, 908, 923, 924), (917, 916, 931, 932), (910, 909, 924, 925), (918, 917, 932, 933), (911, 910, 925, 926), (904, 738, 919), (482, 918, 933), (912, 911, 926, 927), (905, 904, 919, 920), (913, 912, 927, 928), (906, 905, 920, 921), (914, 913, 928, 929), (907, 906, 921, 922), (915, 914, 929, 930), (908, 907, 922, 923), (928, 927, 942, 943), (921, 920, 935, 936), (929, 928, 943, 944), (922, 921, 936, 937), (930, 929, 944, 945), (923, 922, 937, 938), (931, 930, 945, 946), (924, 923, 938, 939), (932, 931, 946, 947), (925, 924, 939, 940), (933, 932, 947, 948), (926, 925, 940, 941), (919, 738, 934), (482, 933, 948), (927, 926, 941, 942), (920, 919, 934, 935), (947, 946, 961, 962), (940, 939, 954, 955), (948, 947, 962, 963), (941, 940, 955, 956), (934, 738, 949), (482, 948, 963), (942, 941, 956, 957), (935, 934, 949, 950), (943, 942, 957, 958), (936, 935, 950, 951), (944, 943, 958, 959), (937, 936, 951, 952), (945, 944, 959, 960), (938, 937, 952, 953), (946, 945, 960, 961), (939, 938, 953, 954), (1342, 1341, 968, 969), (1343, 1342, 969, 970), (1344, 1343, 970, 971), (1337, 1168, 964), (1345, 1344, 971, 972), (1338, 1337, 964, 965), (1346, 1345, 972, 973), (1339, 1338, 965, 966), (1347, 1346, 973, 974), (1340, 1339, 966, 967), (1348, 1347, 974, 975), (1341, 1340, 967, 968), (975, 974, 986, 987), (968, 967, 979, 980), (969, 968, 980, 981), (970, 969, 981, 982), (971, 970, 982, 983), (964, 1168, 976), (972, 971, 983, 984), (965, 964, 976, 977), (973, 972, 984, 985), (966, 965, 977, 978), (974, 973, 985, 986), (967, 966, 978, 979), (984, 983, 995, 996), (977, 976, 988, 989), (985, 984, 996, 997), (978, 977, 989, 990), (986, 985, 997, 998), (979, 978, 990, 991), (987, 986, 998, 999), (980, 979, 991, 992), (981, 980, 992, 993), (982, 981, 993, 994), (983, 982, 994, 995), (976, 1168, 988), (993, 992, 1004, 1005), (994, 993, 1005, 1006), (995, 994, 1006, 1007), (988, 1168, 1000), (996, 995, 1007, 1008), (989, 988, 1000, 1001), (997, 996, 1008, 1009), (990, 989, 1001, 1002), (998, 997, 1009, 1010), (991, 990, 1002, 1003), (999, 998, 1010, 1011), (992, 991, 1003, 1004), (1001, 1000, 1012, 1013), (1009, 1008, 1020, 1021), (1002, 1001, 1013, 1014), (1010, 1009, 1021, 1022), (1003, 1002, 1014, 1015), (1011, 1010, 1022, 1023), (1004, 1003, 1015, 1016), (1005, 1004, 1016, 1017), (1006, 1005, 1017, 1018), (1007, 1006, 1018, 1019), (1000, 1168, 1012), (1008, 1007, 1019, 1020), (1017, 1016, 1028, 1029), (1018, 1017, 1029, 1030), (1019, 1018, 1030, 1031), (1012, 1168, 1024), (1020, 1019, 1031, 1032), (1013, 1012, 1024, 1025), (1021, 1020, 1032, 1033), (1014, 1013, 1025, 1026), (1022, 1021, 1033, 1034), (1015, 1014, 1026, 1027), (1023, 1022, 1034, 1035), (1016, 1015, 1027, 1028), (1033, 1032, 1044, 1045), (1026, 1025, 1037, 1038), (1034, 1033, 1045, 1046), (1027, 1026, 1038, 1039), (1035, 1034, 1046, 1047), (1028, 1027, 1039, 1040), (1029, 1028, 1040, 1041), (1030, 1029, 1041, 1042), (1031, 1030, 1042, 1043), (1024, 1168, 1036), (1032, 1031, 1043, 1044), (1025, 1024, 1036, 1037), (1042, 1041, 1053, 1054), (1043, 1042, 1054, 1055), (1036, 1168, 1048), (1044, 1043, 1055, 1056), (1037, 1036, 1048, 1049), (1045, 1044, 1056, 1057), (1038, 1037, 1049, 1050), (1046, 1045, 1057, 1058), (1039, 1038, 1050, 1051), (1047, 1046, 1058, 1059), (1040, 1039, 1051, 1052), (1041, 1040, 1052, 1053), (1050, 1049, 1061, 1062), (1058, 1057, 1069, 1070), (1051, 1050, 1062, 1063), (1059, 1058, 1070, 1071), (1052, 1051, 1063, 1064), (1053, 1052, 1064, 1065), (1054, 1053, 1065, 1066), (1055, 1054, 1066, 1067), (1048, 1168, 1060), (1056, 1055, 1067, 1068), (1049, 1048, 1060, 1061), (1057, 1056, 1068, 1069), (1066, 1065, 1077, 1078), (1067, 1066, 1078, 1079), (1060, 1168, 1072), (1068, 1067, 1079, 1080), (1061, 1060, 1072, 1073), (1069, 1068, 1080, 1081), (1062, 1061, 1073, 1074), (1070, 1069, 1081, 1082), (1063, 1062, 1074, 1075), (1071, 1070, 1082, 1083), (1064, 1063, 1075, 1076), (1065, 1064, 1076, 1077), (1082, 1081, 1093, 1094), (1075, 1074, 1086, 1087), (1083, 1082, 1094, 1095), (1076, 1075, 1087, 1088), (1077, 1076, 1088, 1089), (1078, 1077, 1089, 1090), (1079, 1078, 1090, 1091), (1072, 1168, 1084), (1080, 1079, 1091, 1092), (1073, 1072, 1084, 1085), (1081, 1080, 1092, 1093), (1074, 1073, 1085, 1086), (1091, 1090, 1102, 1103), (1084, 1168, 1096), (1092, 1091, 1103, 1104), (1085, 1084, 1096, 1097), (1093, 1092, 1104, 1105), (1086, 1085, 1097, 1098), (1094, 1093, 1105, 1106), (1087, 1086, 1098, 1099), (1095, 1094, 1106, 1107), (1088, 1087, 1099, 1100), (1089, 1088, 1100, 1101), (1090, 1089, 1101, 1102), (1107, 1106, 1118, 1119), (1100, 1099, 1111, 1112), (1101, 1100, 1112, 1113), (1102, 1101, 1113, 1114), (1103, 1102, 1114, 1115), (1096, 1168, 1108), (1104, 1103, 1115, 1116), (1097, 1096, 1108, 1109), (1105, 1104, 1116, 1117), (1098, 1097, 1109, 1110), (1106, 1105, 1117, 1118), (1099, 1098, 1110, 1111), (1108, 1168, 1120), (1116, 1115, 1127, 1128), (1109, 1108, 1120, 1121), (1117, 1116, 1128, 1129), (1110, 1109, 1121, 1122), (1118, 1117, 1129, 1130), (1111, 1110, 1122, 1123), (1119, 1118, 1130, 1131), (1112, 1111, 1123, 1124), (1113, 1112, 1124, 1125), (1114, 1113, 1125, 1126), (1115, 1114, 1126, 1127), (1124, 1123, 1135, 1136), (1125, 1124, 1136, 1137), (1126, 1125, 1137, 1138), (1127, 1126, 1138, 1139), (1120, 1168, 1132), (1128, 1127, 1139, 1140), (1121, 1120, 1132, 1133), (1129, 1128, 1140, 1141), (1122, 1121, 1133, 1134), (1130, 1129, 1141, 1142), (1123, 1122, 1134, 1135), (1131, 1130, 1142, 1143), (1140, 1139, 1151, 1152), (1133, 1132, 1144, 1145), (1141, 1140, 1152, 1153), (1134, 1133, 1145, 1146), (1142, 1141, 1153, 1154), (1135, 1134, 1146, 1147), (1143, 1142, 1154, 1155), (1136, 1135, 1147, 1148), (1137, 1136, 1148, 1149), (1138, 1137, 1149, 1150), (1139, 1138, 1150, 1151), (1132, 1168, 1144), (1149, 1148, 1160, 1161), (1150, 1149, 1161, 1162), (1151, 1150, 1162, 1163), (1144, 1168, 1156), (1152, 1151, 1163, 1164), (1145, 1144, 1156, 1157), (1153, 1152, 1164, 1165), (1146, 1145, 1157, 1158), (1154, 1153, 1165, 1166), (1147, 1146, 1158, 1159), (1155, 1154, 1166, 1167), (1148, 1147, 1159, 1160), (1157, 1156, 1169, 1170), (1165, 1164, 1177, 1178), (1158, 1157, 1170, 1171), (1166, 1165, 1178, 1179), (1159, 1158, 1171, 1172), (1167, 1166, 1179, 1180), (1160, 1159, 1172, 1173), (1161, 1160, 1173, 1174), (1162, 1161, 1174, 1175), (1163, 1162, 1175, 1176), (1156, 1168, 1169), (1164, 1163, 1176, 1177), (1174, 1173, 1185, 1186), (1175, 1174, 1186, 1187), (1176, 1175, 1187, 1188), (1169, 1168, 1181), (1177, 1176, 1188, 1189), (1170, 1169, 1181, 1182), (1178, 1177, 1189, 1190), (1171, 1170, 1182, 1183), (1179, 1178, 1190, 1191), (1172, 1171, 1183, 1184), (1180, 1179, 1191, 1192), (1173, 1172, 1184, 1185), (1190, 1189, 1201, 1202), (1183, 1182, 1194, 1195), (1191, 1190, 1202, 1203), (1184, 1183, 1195, 1196), (1192, 1191, 1203, 1204), (1185, 1184, 1196, 1197), (1186, 1185, 1197, 1198), (1187, 1186, 1198, 1199), (1188, 1187, 1199, 1200), (1181, 1168, 1193), (1189, 1188, 1200, 1201), (1182, 1181, 1193, 1194), (1199, 1198, 1210, 1211), (1200, 1199, 1211, 1212), (1193, 1168, 1205), (1201, 1200, 1212, 1213), (1194, 1193, 1205, 1206), (1202, 1201, 1213, 1214), (1195, 1194, 1206, 1207), (1203, 1202, 1214, 1215), (1196, 1195, 1207, 1208), (1204, 1203, 1215, 1216), (1197, 1196, 1208, 1209), (1198, 1197, 1209, 1210), (1215, 1214, 1226, 1227), (1208, 1207, 1219, 1220), (1216, 1215, 1227, 1228), (1209, 1208, 1220, 1221), (1210, 1209, 1221, 1222), (1211, 1210, 1222, 1223), (1212, 1211, 1223, 1224), (1205, 1168, 1217), (1213, 1212, 1224, 1225), (1206, 1205, 1217, 1218), (1214, 1213, 1225, 1226), (1207, 1206, 1218, 1219), (1224, 1223, 1235, 1236), (1217, 1168, 1229), (1225, 1224, 1236, 1237), (1218, 1217, 1229, 1230), (1226, 1225, 1237, 1238), (1219, 1218, 1230, 1231), (1227, 1226, 1238, 1239), (1220, 1219, 1231, 1232), (1228, 1227, 1239, 1240), (1221, 1220, 1232, 1233), (1222, 1221, 1233, 1234), (1223, 1222, 1234, 1235), (1232, 1231, 1243, 1244), (1240, 1239, 1251, 1252), (1233, 1232, 1244, 1245), (1234, 1233, 1245, 1246), (1235, 1234, 1246, 1247), (1236, 1235, 1247, 1248), (1229, 1168, 1241), (1237, 1236, 1248, 1249), (1230, 1229, 1241, 1242), (1238, 1237, 1249, 1250), (1231, 1230, 1242, 1243), (1239, 1238, 1250, 1251), (1248, 1247, 1259, 1260), (1241, 1168, 1253), (1324, 1336, 1470, 1466), (1249, 1248, 1260, 1261), (1242, 1241, 1253, 1254), (1250, 1249, 1261, 1262), (1243, 1242, 1254, 1255), (1251, 1250, 1262, 1263), (1244, 1243, 1255, 1256), (1252, 1251, 1263, 1264), (1245, 1244, 1256, 1257), (1035, 1047, 1374, 1370), (1246, 1245, 1257, 1258), (1167, 1180, 1418, 1414), (1247, 1246, 1258, 1259), (1071, 1083, 1386, 1382), (1264, 1263, 1275, 1276), (1257, 1256, 1268, 1269), (1204, 1216, 1430, 1426), (1258, 1257, 1269, 1270), (1300, 1312, 1462, 1458), (1259, 1258, 1270, 1271), (1264, 1276, 1450, 1446), (1260, 1259, 1271, 1272), (1253, 1168, 1265), (1011, 1023, 1366, 1362), (1261, 1260, 1272, 1273), (1254, 1253, 1265, 1266), (1262, 1261, 1273, 1274), (1255, 1254, 1266, 1267), (1263, 1262, 1274, 1275), (1256, 1255, 1267, 1268), (1265, 1168, 1277), (975, 987, 1354, 1350), (1273, 1272, 1284, 1285), (1266, 1265, 1277, 1278), (1274, 1273, 1285, 1286), (1267, 1266, 1278, 1279), (1275, 1274, 1286, 1287), (1268, 1267, 1279, 1280), (1276, 1275, 1287, 1288), (1269, 1268, 1280, 1281), (1336, 1348, 1474, 1470), (1270, 1269, 1281, 1282), (1047, 1059, 1378, 1374), (1271, 1270, 1282, 1283), (1180, 1192, 1422, 1418), (1272, 1271, 1283, 1284), (1281, 1280, 1292, 1293), (1143, 1155, 1410, 1406), (1282, 1281, 1293, 1294), (1276, 1288, 1454, 1450), (1283, 1282, 1294, 1295), (987, 999, 1358, 1354), (1284, 1283, 1295, 1296), (1277, 1168, 1289), (1240, 1252, 1442, 1438), (1285, 1284, 1296, 1297), (1278, 1277, 1289, 1290), (1286, 1285, 1297, 1298), (1279, 1278, 1290, 1291), (1287, 1286, 1298, 1299), (1280, 1279, 1291, 1292), (1288, 1287, 1299, 1300), (1297, 1296, 1308, 1309), (1290, 1289, 1301, 1302), (1298, 1297, 1309, 1310), (1291, 1290, 1302, 1303), (1299, 1298, 1310, 1311), (1292, 1291, 1303, 1304), (1300, 1299, 1311, 1312), (1293, 1292, 1304, 1305), (1107, 1119, 1398, 1394), (1294, 1293, 1305, 1306), (1083, 1095, 1390, 1386), (1295, 1294, 1306, 1307), (1312, 1324, 1466, 1462), (1296, 1295, 1307, 1308), (1289, 1168, 1301), (1023, 1035, 1370, 1366), (1216, 1228, 1434, 1430), (1306, 1305, 1317, 1318), (1119, 1131, 1402, 1398), (1307, 1306, 1318, 1319), (1252, 1264, 1446, 1442), (1308, 1307, 1319, 1320), (1301, 1168, 1313), (1288, 1300, 1458, 1454), (1309, 1308, 1320, 1321), (1302, 1301, 1313, 1314), (1310, 1309, 1321, 1322), (1303, 1302, 1314, 1315), (1311, 1310, 1322, 1323), (1304, 1303, 1315, 1316), (1312, 1311, 1323, 1324), (1305, 1304, 1316, 1317), (1322, 1321, 1333, 1334), (1315, 1314, 1326, 1327), (1323, 1322, 1334, 1335), (1316, 1315, 1327, 1328), (1324, 1323, 1335, 1336), (1317, 1316, 1328, 1329), (1155, 1167, 1414, 1410), (1318, 1317, 1329, 1330), (1059, 1071, 1382, 1378), (1319, 1318, 1330, 1331), (1192, 1204, 1426, 1422), (1320, 1319, 1331, 1332), (1313, 1168, 1325), (1095, 1107, 1394, 1390), (1321, 1320, 1332, 1333), (1314, 1313, 1325, 1326), (1348, 975, 1350, 1474), (1331, 1330, 1342, 1343), (999, 1011, 1362, 1358), (1332, 1331, 1343, 1344), (1325, 1168, 1337), (1131, 1143, 1406, 1402), (1333, 1332, 1344, 1345), (1326, 1325, 1337, 1338), (1334, 1333, 1345, 1346), (1327, 1326, 1338, 1339), (1335, 1334, 1346, 1347), (1328, 1327, 1339, 1340), (1336, 1335, 1347, 1348), (1329, 1328, 1340, 1341), (1228, 1240, 1438, 1434), (1330, 1329, 1341, 1342), (1476, 1475, 1351, 1352), (1477, 1476, 1352, 1353), (1349, 1477, 1353), (1475, 1474, 1350, 1351), (1351, 1350, 1354, 1355), (1352, 1351, 1355, 1356), (1353, 1352, 1356, 1357), (1349, 1353, 1357), (1349, 1357, 1361), (1355, 1354, 1358, 1359), (1356, 1355, 1359, 1360), (1357, 1356, 1360, 1361), (1359, 1358, 1362, 1363), (1360, 1359, 1363, 1364), (1361, 1360, 1364, 1365), (1349, 1361, 1365), (1363, 1362, 1366, 1367), (1364, 1363, 1367, 1368), (1365, 1364, 1368, 1369), (1349, 1365, 1369), (1368, 1367, 1371, 1372), (1369, 1368, 1372, 1373), (1349, 1369, 1373), (1367, 1366, 1370, 1371), (1371, 1370, 1374, 1375), (1372, 1371, 1375, 1376), (1373, 1372, 1376, 1377), (1349, 1373, 1377), (1376, 1375, 1379, 1380), (1377, 1376, 1380, 1381), (1349, 1377, 1381), (1375, 1374, 1378, 1379), (1379, 1378, 1382, 1383), (1380, 1379, 1383, 1384), (1381, 1380, 1384, 1385), (1349, 1381, 1385), (1385, 1384, 1388, 1389), (1349, 1385, 1389), (1383, 1382, 1386, 1387), (1384, 1383, 1387, 1388), (1387, 1386, 1390, 1391), (1388, 1387, 1391, 1392), (1389, 1388, 1392, 1393), (1349, 1389, 1393), (1393, 1392, 1396, 1397), (1349, 1393, 1397), (1391, 1390, 1394, 1395), (1392, 1391, 1395, 1396), (1395, 1394, 1398, 1399), (1396, 1395, 1399, 1400), (1397, 1396, 1400, 1401), (1349, 1397, 1401), (1349, 1401, 1405), (1399, 1398, 1402, 1403), (1400, 1399, 1403, 1404), (1401, 1400, 1404, 1405), (1403, 1402, 1406, 1407), (1404, 1403, 1407, 1408), (1405, 1404, 1408, 1409), (1349, 1405, 1409), (1407, 1406, 1410, 1411), (1408, 1407, 1411, 1412), (1409, 1408, 1412, 1413), (1349, 1409, 1413), (1411, 1410, 1414, 1415), (1412, 1411, 1415, 1416), (1413, 1412, 1416, 1417), (1349, 1413, 1417), (1415, 1414, 1418, 1419), (1416, 1415, 1419, 1420), (1417, 1416, 1420, 1421), (1349, 1417, 1421), (1420, 1419, 1423, 1424), (1421, 1420, 1424, 1425), (1349, 1421, 1425), (1419, 1418, 1422, 1423), (1423, 1422, 1426, 1427), (1424, 1423, 1427, 1428), (1425, 1424, 1428, 1429), (1349, 1425, 1429), (1428, 1427, 1431, 1432), (1429, 1428, 1432, 1433), (1349, 1429, 1433), (1427, 1426, 1430, 1431), (1431, 1430, 1434, 1435), (1432, 1431, 1435, 1436), (1433, 1432, 1436, 1437), (1349, 1433, 1437), (1437, 1436, 1440, 1441), (1349, 1437, 1441), (1435, 1434, 1438, 1439), (1436, 1435, 1439, 1440), (1439, 1438, 1442, 1443), (1440, 1439, 1443, 1444), (1441, 1440, 1444, 1445), (1349, 1441, 1445), (1349, 1445, 1449), (1443, 1442, 1446, 1447), (1444, 1443, 1447, 1448), (1445, 1444, 1448, 1449), (1447, 1446, 1450, 1451), (1448, 1447, 1451, 1452), (1449, 1448, 1452, 1453), (1349, 1449, 1453), (1349, 1453, 1457), (1451, 1450, 1454, 1455), (1452, 1451, 1455, 1456), (1453, 1452, 1456, 1457), (1455, 1454, 1458, 1459), (1456, 1455, 1459, 1460), (1457, 1456, 1460, 1461), (1349, 1457, 1461), (1459, 1458, 1462, 1463), (1460, 1459, 1463, 1464), (1461, 1460, 1464, 1465), (1349, 1461, 1465), (1463, 1462, 1466, 1467), (1464, 1463, 1467, 1468), (1465, 1464, 1468, 1469), (1349, 1465, 1469), (1467, 1466, 1470, 1471), (1468, 1467, 1471, 1472), (1469, 1468, 1472, 1473), (1349, 1469, 1473), (1472, 1471, 1475, 1476), (1473, 1472, 1476, 1477), (1349, 1473, 1477), (1471, 1470, 1474, 1475)])
me_sphere.use_remesh_preserve_volume = False
me_sphere.use_remesh_preserve_attributes = False
me_sphere.use_mirror_vertex_groups = False
me_sphere.update()

# ---- objects
ob_sphere = bpy.data.objects.new('Sphere', me_sphere)
ob_lamp = bpy.data.objects.new('Lamp', light_lamp)
ob_camera = bpy.data.objects.new('Camera', cam_camera)

# ---- transforms, parenting, visibility, modifiers, constraints
ob_sphere.location = (0.0, -2.002, 1.348)
ob_sphere.rotation_euler = (-0.02163, 0.008875, -0.01113)
ob_sphere.lineart.crease_threshold = 0.0
ob_lamp.location = (4.076, 1.005, 5.904)
ob_lamp.rotation_euler = (0.6503, 0.05522, 1.866)
ob_lamp.lock_rotations_4d = False
ob_lamp.empty_display_type = 'ARROWS'
ob_lamp.color = (0.0, 0.0, 0.0, 0.0)
ob_lamp.lineart.crease_threshold = 0.0
ob_camera.location = (7.481, -6.508, 5.344)
ob_camera.rotation_euler = (1.109, 0.0, 0.8149)
ob_camera.lock_rotations_4d = False
ob_camera.empty_display_type = 'ARROWS'
ob_camera.color = (0.0, 0.0, 0.0, 0.0)
ob_camera.display_type = 'WIRE'
ob_camera.lineart.crease_threshold = 0.0

# ---- collection membership
col_collection_1.objects.link(ob_sphere)
col_collection_1.objects.link(ob_lamp)
col_collection_1.objects.link(ob_camera)

# ---- scene / render settings (as saved in the file)
scene.camera = ob_camera
scene.frame_start = 1; scene.frame_end = 250; scene.frame_set(1)
scene.render.engine = 'BLENDER_EEVEE_NEXT'
scene.render.resolution_percentage = 50
scene.render.dither_intensity = 0.0
scene.cycles.use_denoising = False
scene.cycles.samples = 128
scene.cycles.sampling_pattern = 'TABULATED_SOBOL'
scene.cycles.use_adaptive_sampling = False
scene.cycles.use_light_tree = False
scene.cycles.blur_glossy = 0.0
scene.cycles.sample_clamp_indirect = 0.0
scene.view_settings.view_transform = 'Standard'
bpy.context.view_layer.update()
